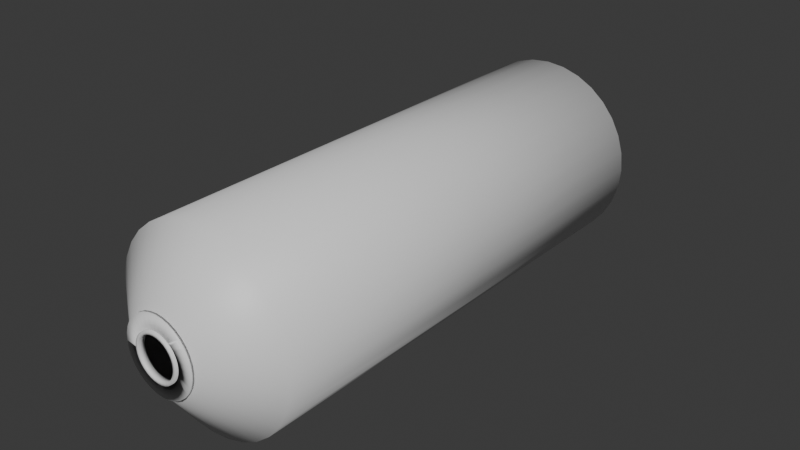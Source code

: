 # Source: fan_tube.blend  (saved by Blender 4.5.87; exported with 4.5.12 LTS)
import bpy
from mathutils import Matrix  # noqa: F401  (used for matrix-valued properties, if any)

bpy.ops.wm.read_factory_settings(use_empty=True)
scene = bpy.context.scene
scene.name = 'Scene'

# ---- collections
col_collection = bpy.data.collections.new('Collection'); scene.collection.children.link(col_collection)

# ---- materials (node trees are filled in below, after node groups)
mat_tube_mat = bpy.data.materials.new('tube_mat')
mat_fan_mat = bpy.data.materials.new('fan_mat')

# ---- material node trees
mat_tube_mat.use_nodes = True; mat_tube_mat.node_tree.nodes.clear()
_N = mat_tube_mat.node_tree.nodes; _L = mat_tube_mat.node_tree.links
n0 = _N.new('ShaderNodeBsdfPrincipled'); n0.name = 'Principled BSDF'; n0.location = (-200, 100)
n1 = _N.new('ShaderNodeOutputMaterial'); n1.name = 'Material Output'; n1.location = (200, 100)
_L.new(n0.outputs[0], n1.inputs[0])
n1.is_active_output = True
mat_fan_mat.use_nodes = True; mat_fan_mat.node_tree.nodes.clear()
_N = mat_fan_mat.node_tree.nodes; _L = mat_fan_mat.node_tree.links
n0 = _N.new('ShaderNodeBsdfPrincipled'); n0.name = 'Principled BSDF'; n0.location = (-200, 100)
n1 = _N.new('ShaderNodeOutputMaterial'); n1.name = 'Material Output'; n1.location = (200, 100)
_L.new(n0.outputs[0], n1.inputs[0])
n1.is_active_output = True

# ---- world
world_world = bpy.data.worlds.new('World'); scene.world = world_world
world_world.use_nodes = True; world_world.node_tree.nodes.clear()
_N = world_world.node_tree.nodes; _L = world_world.node_tree.links
n0 = _N.new('ShaderNodeOutputWorld'); n0.name = 'World Output'; n0.location = (200, 100)
n1 = _N.new('ShaderNodeBackground'); n1.name = 'Background'; n1.location = (-200, 100)
n1.inputs[0].default_value = (0.05088, 0.05088, 0.05088, 1.0)
_L.new(n1.outputs[0], n0.inputs[0])
n0.is_active_output = True
world_world.color = (0.05088, 0.05088, 0.05088)
world_world.sun_shadow_jitter_overblur = 0.0

# ---- meshes
me_icosphere = bpy.data.meshes.new('Icosphere')
me_icosphere.from_pydata([(3.061, 20.0, -7.391), (1.561, 20.0, -7.846), (-1.438e-07, 20.0, -8.0), (4.445, 20.0, -6.652), (5.657, 20.0, -5.657), (6.652, 20.0, -4.445), (7.391, 20.0, -3.061), (7.846, 20.0, -1.561), (8.0, 20.0, 5.148e-07), (7.846, 20.0, 1.561), (7.391, 20.0, 3.061), (6.652, 20.0, 4.445), (5.657, 20.0, 5.657), (4.445, 20.0, 6.652), (3.061, 20.0, 7.391), (1.561, 20.0, 7.846), (-1.438e-07, 20.0, 8.0), (-1.561, 20.0, 7.846), (-3.061, 20.0, 7.391), (-4.445, 20.0, 6.652), (-5.657, 20.0, 5.657), (-6.652, 20.0, 4.445), (-7.391, 20.0, 3.061), (-7.846, 20.0, 1.561), (-8.0, 20.0, 5.148e-07), (-7.846, 20.0, -1.561), (-7.391, 20.0, -3.061), (-6.652, 20.0, -4.445), (-5.657, 20.0, -5.657), (-4.445, 20.0, -6.652), (-3.061, 20.0, -7.391), (-1.561, 20.0, -7.846), (-3.061, -1.907e-06, 7.391), (-4.445, -1.907e-06, 6.652), (6.652, 0.0, -4.445), (7.391, 0.0, -3.061), (-5.657, -1.907e-06, 5.657), (7.846, 0.0, -1.561), (-6.652, -1.907e-06, 4.445), (8.0, 0.0, 5.148e-07), (-7.391, 0.0, 3.061), (7.846, 0.0, 1.561), (-7.846, 0.0, 1.561), (7.391, 0.0, 3.061), (-8.0, 0.0, 5.148e-07), (6.652, -1.907e-06, 4.445), (-7.846, 0.0, -1.561), (5.657, -1.907e-06, 5.657), (-7.391, 0.0, -3.061), (4.445, -1.907e-06, 6.652), (-6.652, 0.0, -4.445), (3.061, -1.907e-06, 7.391), (-1.438e-07, 1.907e-06, -8.0), (1.561, 1.907e-06, -7.846), (-5.657, 0.0, -5.657), (1.561, -1.907e-06, 7.846), (3.061, 1.907e-06, -7.391), (-4.445, 1.907e-06, -6.652), (-1.438e-07, 0.0, 8.0), (4.445, 1.907e-06, -6.652), (-3.061, 1.907e-06, -7.391), (-1.561, -1.907e-06, 7.846), (5.657, 0.0, -5.657), (-1.561, 1.907e-06, -7.846), (1.183, 23.44, -2.856), (0.6032, 23.44, -3.032), (-1.287e-07, 23.44, -3.092), (1.718, 23.44, -2.571), (2.186, 23.44, -2.186), (2.571, 23.44, -1.718), (2.856, 23.44, -1.183), (3.032, 23.44, -0.6032), (3.092, 23.44, 4.641e-07), (3.032, 23.44, 0.6032), (2.856, 23.44, 1.183), (2.571, 23.44, 1.718), (2.186, 23.44, 2.186), (1.718, 23.44, 2.571), (1.183, 23.44, 2.856), (0.6032, 23.44, 3.032), (-1.287e-07, 23.44, 3.092), (-0.6032, 23.44, 3.032), (-1.183, 23.44, 2.856), (-1.718, 23.44, 2.571), (-2.186, 23.44, 2.186), (-2.571, 23.44, 1.718), (-2.856, 23.44, 1.183), (-3.032, 23.44, 0.6032), (-3.092, 23.44, 4.641e-07), (-3.032, 23.44, -0.6032), (-2.856, 23.44, -1.183), (-2.571, 23.44, -1.718), (-2.186, 23.44, -2.186), (-1.718, 23.44, -2.571), (-1.183, 23.44, -2.856), (-0.6032, 23.44, -3.032), (0.7367, 23.44, -1.778), (0.3755, 23.44, -1.888), (-1.948e-07, 23.44, -1.925), (1.069, 23.44, -1.601), (1.361, 23.44, -1.361), (1.601, 23.44, -1.069), (1.778, 23.44, -0.7367), (1.888, 23.44, -0.3755), (1.925, 23.44, 4.757e-07), (1.888, 23.44, 0.3755), (1.778, 23.44, 0.7367), (1.601, 23.44, 1.069), (1.361, 23.44, 1.361), (1.069, 23.44, 1.601), (0.7367, 23.44, 1.778), (0.3755, 23.44, 1.888), (-1.948e-07, 23.44, 1.925), (-0.3755, 23.44, 1.888), (-0.7367, 23.44, 1.778), (-1.069, 23.44, 1.601), (-1.361, 23.44, 1.361), (-1.601, 23.44, 1.069), (-1.778, 23.44, 0.7367), (-1.888, 23.44, 0.3755), (-1.925, 23.44, 4.757e-07), (-1.888, 23.44, -0.3755), (-1.778, 23.44, -0.7367), (-1.601, 23.44, -1.069), (-1.361, 23.44, -1.361), (-1.069, 23.44, -1.601), (-0.7367, 23.44, -1.778), (-0.3755, 23.44, -1.888), (0.6387, 23.44, -1.542), (0.3256, 23.44, -1.637), (-2.004e-07, 23.44, -1.669), (0.9272, 23.44, -1.388), (1.18, 23.44, -1.18), (1.388, 23.44, -0.9272), (1.542, 23.44, -0.6387), (1.637, 23.44, -0.3256), (1.669, 23.44, 4.778e-07), (1.637, 23.44, 0.3256), (1.542, 23.44, 0.6387), (1.388, 23.44, 0.9272), (1.18, 23.44, 1.18), (0.9272, 23.44, 1.388), (0.6387, 23.44, 1.542), (0.3256, 23.44, 1.637), (-2.004e-07, 23.44, 1.669), (-0.3256, 23.44, 1.637), (-0.6387, 23.44, 1.542), (-0.9272, 23.44, 1.388), (-1.18, 23.44, 1.18), (-1.388, 23.44, 0.9272), (-1.542, 23.44, 0.6387), (-1.637, 23.44, 0.3256), (-1.669, 23.44, 4.778e-07), (-1.637, 23.44, -0.3256), (-1.542, 23.44, -0.6387), (-1.388, 23.44, -0.9272), (-1.18, 23.44, -1.18), (-0.9272, 23.44, -1.388), (-0.6387, 23.44, -1.542), (-0.3256, 23.44, -1.637), (0.3755, 23.95, -1.888), (-1.948e-07, 23.95, -1.925), (0.7367, 23.95, -1.778), (1.069, 23.95, -1.601), (1.361, 23.95, -1.361), (1.601, 23.95, -1.069), (1.778, 23.95, -0.7367), (1.888, 23.95, -0.3755), (1.925, 23.95, 5.845e-07), (1.888, 23.95, 0.3755), (1.778, 23.95, 0.7367), (1.601, 23.95, 1.069), (1.361, 23.95, 1.361), (1.069, 23.95, 1.601), (0.7367, 23.95, 1.778), (0.3755, 23.95, 1.888), (-1.948e-07, 23.95, 1.925), (-0.3755, 23.95, 1.888), (-0.7367, 23.95, 1.778), (-1.069, 23.95, 1.601), (-1.361, 23.95, 1.361), (-1.601, 23.95, 1.069), (-1.778, 23.95, 0.7367), (-1.888, 23.95, 0.3755), (-1.925, 23.95, 5.845e-07), (-1.888, 23.95, -0.3755), (-1.778, 23.95, -0.7367), (-1.601, 23.95, -1.069), (-1.361, 23.95, -1.361), (-1.069, 23.95, -1.601), (-0.7367, 23.95, -1.778), (-0.3755, 23.95, -1.888), (0.3256, 23.95, -1.637), (-2.004e-07, 23.95, -1.669), (0.6387, 23.95, -1.542), (0.9272, 23.95, -1.388), (1.18, 23.95, -1.18), (1.388, 23.95, -0.9272), (1.542, 23.95, -0.6387), (1.637, 23.95, -0.3256), (1.669, 23.95, 5.866e-07), (1.637, 23.95, 0.3256), (1.542, 23.95, 0.6387), (1.388, 23.95, 0.9272), (1.18, 23.95, 1.18), (0.9272, 23.95, 1.388), (0.6387, 23.95, 1.542), (0.3256, 23.95, 1.637), (-2.004e-07, 23.95, 1.669), (-0.3256, 23.95, 1.637), (-0.6387, 23.95, 1.542), (-0.9272, 23.95, 1.388), (-1.18, 23.95, 1.18), (-1.388, 23.95, 0.9272), (-1.542, 23.95, 0.6387), (-1.637, 23.95, 0.3256), (-1.669, 23.95, 5.866e-07), (-1.637, 23.95, -0.3256), (-1.542, 23.95, -0.6387), (-1.388, 23.95, -0.9272), (-1.18, 23.95, -1.18), (-0.9272, 23.95, -1.388), (-0.6387, 23.95, -1.542), (-0.3256, 23.95, -1.637), (0.6032, 23.72, -3.032), (-1.287e-07, 23.72, -3.092), (1.183, 23.72, -2.856), (1.718, 23.72, -2.571), (2.186, 23.72, -2.186), (2.571, 23.72, -1.718), (2.856, 23.72, -1.183), (3.032, 23.72, -0.6032), (3.092, 23.72, 5.075e-07), (3.032, 23.72, 0.6032), (2.856, 23.72, 1.183), (2.571, 23.72, 1.718), (2.186, 23.72, 2.186), (1.718, 23.72, 2.571), (1.183, 23.72, 2.856), (0.6032, 23.72, 3.032), (-1.287e-07, 23.72, 3.092), (-0.6032, 23.72, 3.032), (-1.183, 23.72, 2.856), (-1.718, 23.72, 2.571), (-2.186, 23.72, 2.186), (-2.571, 23.72, 1.718), (-2.856, 23.72, 1.183), (-3.032, 23.72, 0.6032), (-3.092, 23.72, 5.075e-07), (-3.032, 23.72, -0.6032), (-2.856, 23.72, -1.183), (-2.571, 23.72, -1.718), (-2.186, 23.72, -2.186), (-1.718, 23.72, -2.571), (-1.183, 23.72, -2.856), (-0.6032, 23.72, -3.032), (0.3755, 23.72, -1.888), (-1.948e-07, 23.72, -1.925), (0.7367, 23.72, -1.778), (1.069, 23.72, -1.601), (1.361, 23.72, -1.361), (1.601, 23.72, -1.069), (1.778, 23.72, -0.7367), (1.888, 23.72, -0.3755), (1.925, 23.72, 5.191e-07), (1.888, 23.72, 0.3755), (1.778, 23.72, 0.7367), (1.601, 23.72, 1.069), (1.361, 23.72, 1.361), (1.069, 23.72, 1.601), (0.7367, 23.72, 1.778), (0.3755, 23.72, 1.888), (-1.948e-07, 23.72, 1.925), (-0.3755, 23.72, 1.888), (-0.7367, 23.72, 1.778), (-1.069, 23.72, 1.601), (-1.361, 23.72, 1.361), (-1.601, 23.72, 1.069), (-1.778, 23.72, 0.7367), (-1.888, 23.72, 0.3755), (-1.925, 23.72, 5.191e-07), (-1.888, 23.72, -0.3755), (-1.778, 23.72, -0.7367), (-1.601, 23.72, -1.069), (-1.361, 23.72, -1.361), (-1.069, 23.72, -1.601), (-0.7367, 23.72, -1.778), (-0.3755, 23.72, -1.888)], [], [(2, 31, 63, 52), (5, 4, 62, 34), (18, 17, 61, 32), (31, 30, 60, 63), (4, 3, 59, 62), (17, 16, 58, 61), (30, 29, 57, 60), (3, 0, 56, 59), (16, 15, 55, 58), (29, 28, 54, 57), (0, 1, 53, 56), (15, 14, 51, 55), (28, 27, 50, 54), (1, 2, 52, 53), (14, 13, 49, 51), (27, 26, 48, 50), (13, 12, 47, 49), (26, 25, 46, 48), (12, 11, 45, 47), (25, 24, 44, 46), (11, 10, 43, 45), (24, 23, 42, 44), (10, 9, 41, 43), (23, 22, 40, 42), (9, 8, 39, 41), (22, 21, 38, 40), (8, 7, 37, 39), (21, 20, 36, 38), (7, 6, 35, 37), (20, 19, 33, 36), (6, 5, 34, 35), (19, 18, 32, 33), (2, 1, 65, 66), (27, 28, 92, 91), (14, 15, 79, 78), (1, 0, 64, 65), (28, 29, 93, 92), (15, 16, 80, 79), (0, 3, 67, 64), (29, 30, 94, 93), (16, 17, 81, 80), (3, 4, 68, 67), (30, 31, 95, 94), (17, 18, 82, 81), (4, 5, 69, 68), (31, 2, 66, 95), (18, 19, 83, 82), (5, 6, 70, 69), (19, 20, 84, 83), (6, 7, 71, 70), (20, 21, 85, 84), (7, 8, 72, 71), (21, 22, 86, 85), (8, 9, 73, 72), (22, 23, 87, 86), (9, 10, 74, 73), (23, 24, 88, 87), (10, 11, 75, 74), (24, 25, 89, 88), (11, 12, 76, 75), (25, 26, 90, 89), (12, 13, 77, 76), (26, 27, 91, 90), (13, 14, 78, 77), (74, 234, 235, 75), (121, 120, 280, 281), (73, 233, 234, 74), (120, 119, 279, 280), (72, 232, 233, 73), (119, 118, 278, 279), (71, 231, 232, 72), (118, 117, 277, 278), (70, 230, 231, 71), (117, 116, 276, 277), (69, 229, 230, 70), (95, 255, 225, 66), (116, 115, 275, 276), (68, 228, 229, 69), (94, 254, 255, 95), (115, 114, 274, 275), (67, 227, 228, 68), (93, 253, 254, 94), (114, 113, 273, 274), (64, 226, 227, 67), (92, 252, 253, 93), (113, 112, 272, 273), (65, 224, 226, 64), (91, 251, 252, 92), (112, 111, 271, 272), (66, 225, 224, 65), (90, 250, 251, 91), (111, 110, 270, 271), (89, 249, 250, 90), (110, 109, 269, 270), (88, 248, 249, 89), (109, 108, 268, 269), (106, 170, 171, 107), (153, 217, 216, 152), (105, 169, 170, 106), (152, 216, 215, 151), (104, 168, 169, 105), (151, 215, 214, 150), (103, 167, 168, 104), (150, 214, 213, 149), (102, 166, 167, 103), (149, 213, 212, 148), (101, 165, 166, 102), (127, 191, 161, 98), (148, 212, 211, 147), (100, 164, 165, 101), (126, 190, 191, 127), (147, 211, 210, 146), (99, 163, 164, 100), (125, 189, 190, 126), (146, 210, 209, 145), (96, 162, 163, 99), (124, 188, 189, 125), (145, 209, 208, 144), (97, 160, 162, 96), (123, 187, 188, 124), (144, 208, 207, 143), (98, 161, 160, 97), (122, 186, 187, 123), (143, 207, 206, 142), (121, 185, 186, 122), (142, 206, 205, 141), (120, 184, 185, 121), (141, 205, 204, 140), (169, 201, 202, 170), (183, 215, 216, 184), (170, 202, 203, 171), (184, 216, 217, 185), (171, 203, 204, 172), (185, 217, 218, 186), (172, 204, 205, 173), (186, 218, 219, 187), (173, 205, 206, 174), (161, 193, 192, 160), (187, 219, 220, 188), (174, 206, 207, 175), (160, 192, 194, 162), (188, 220, 221, 189), (175, 207, 208, 176), (162, 194, 195, 163), (189, 221, 222, 190), (176, 208, 209, 177), (163, 195, 196, 164), (190, 222, 223, 191), (177, 209, 210, 178), (164, 196, 197, 165), (191, 223, 193, 161), (178, 210, 211, 179), (165, 197, 198, 166), (179, 211, 212, 180), (166, 198, 199, 167), (180, 212, 213, 181), (167, 199, 200, 168), (181, 213, 214, 182), (168, 200, 201, 169), (182, 214, 215, 183), (154, 218, 217, 153), (107, 171, 172, 108), (155, 219, 218, 154), (129, 192, 193, 130), (108, 172, 173, 109), (156, 220, 219, 155), (128, 194, 192, 129), (109, 173, 174, 110), (157, 221, 220, 156), (131, 195, 194, 128), (110, 174, 175, 111), (158, 222, 221, 157), (132, 196, 195, 131), (111, 175, 176, 112), (159, 223, 222, 158), (133, 197, 196, 132), (112, 176, 177, 113), (130, 193, 223, 159), (134, 198, 197, 133), (113, 177, 178, 114), (135, 199, 198, 134), (114, 178, 179, 115), (136, 200, 199, 135), (115, 179, 180, 116), (137, 201, 200, 136), (116, 180, 181, 117), (138, 202, 201, 137), (117, 181, 182, 118), (139, 203, 202, 138), (118, 182, 183, 119), (140, 204, 203, 139), (119, 183, 184, 120), (129, 97, 96, 128), (128, 96, 99, 131), (131, 99, 100, 132), (132, 100, 101, 133), (133, 101, 102, 134), (134, 102, 103, 135), (135, 103, 104, 136), (136, 104, 105, 137), (137, 105, 106, 138), (138, 106, 107, 139), (139, 107, 108, 140), (140, 108, 109, 141), (141, 109, 110, 142), (142, 110, 111, 143), (143, 111, 112, 144), (144, 112, 113, 145), (145, 113, 114, 146), (146, 114, 115, 147), (147, 115, 116, 148), (148, 116, 117, 149), (149, 117, 118, 150), (150, 118, 119, 151), (151, 119, 120, 152), (152, 120, 121, 153), (153, 121, 122, 154), (154, 122, 123, 155), (155, 123, 124, 156), (156, 124, 125, 157), (157, 125, 126, 158), (158, 126, 127, 159), (159, 127, 98, 130), (130, 98, 97, 129), (230, 262, 263, 231), (244, 276, 277, 245), (231, 263, 264, 232), (245, 277, 278, 246), (232, 264, 265, 233), (246, 278, 279, 247), (233, 265, 266, 234), (247, 279, 280, 248), (234, 266, 267, 235), (248, 280, 281, 249), (235, 267, 268, 236), (249, 281, 282, 250), (236, 268, 269, 237), (250, 282, 283, 251), (237, 269, 270, 238), (225, 257, 256, 224), (251, 283, 284, 252), (238, 270, 271, 239), (224, 256, 258, 226), (252, 284, 285, 253), (239, 271, 272, 240), (226, 258, 259, 227), (253, 285, 286, 254), (240, 272, 273, 241), (227, 259, 260, 228), (254, 286, 287, 255), (241, 273, 274, 242), (228, 260, 261, 229), (255, 287, 257, 225), (242, 274, 275, 243), (229, 261, 262, 230), (243, 275, 276, 244), (122, 121, 281, 282), (75, 235, 236, 76), (123, 122, 282, 283), (97, 98, 257, 256), (76, 236, 237, 77), (124, 123, 283, 284), (96, 97, 256, 258), (77, 237, 238, 78), (125, 124, 284, 285), (99, 96, 258, 259), (78, 238, 239, 79), (126, 125, 285, 286), (100, 99, 259, 260), (79, 239, 240, 80), (127, 126, 286, 287), (101, 100, 260, 261), (80, 240, 241, 81), (98, 127, 287, 257), (102, 101, 261, 262), (81, 241, 242, 82), (103, 102, 262, 263), (82, 242, 243, 83), (104, 103, 263, 264), (83, 243, 244, 84), (105, 104, 264, 265), (84, 244, 245, 85), (106, 105, 265, 266), (85, 245, 246, 86), (107, 106, 266, 267), (86, 246, 247, 87), (108, 107, 267, 268), (87, 247, 248, 88), (98, 127, 95, 66), (127, 126, 94, 95), (126, 125, 93, 94), (125, 124, 92, 93), (124, 123, 91, 92), (123, 122, 90, 91), (122, 121, 89, 90), (121, 120, 88, 89), (120, 119, 87, 88), (119, 118, 86, 87), (118, 117, 85, 86), (117, 116, 84, 85), (116, 115, 83, 84), (115, 114, 82, 83), (114, 113, 81, 82), (113, 112, 80, 81), (112, 111, 79, 80), (111, 110, 78, 79), (110, 109, 77, 78), (109, 108, 76, 77), (108, 107, 75, 76), (107, 106, 74, 75), (106, 105, 73, 74), (105, 104, 72, 73), (104, 103, 71, 72), (103, 102, 70, 71), (102, 101, 69, 70), (101, 100, 68, 69), (100, 99, 67, 68), (99, 96, 64, 67), (96, 97, 65, 64), (97, 98, 66, 65)])
me_icosphere.polygons.foreach_set('use_smooth', [True] * 320)
_uv = me_icosphere.uv_layers.new(name='UVMap')
_uv.uv.foreach_set('vector', [0.9891, 0.3953, 0.9598, 0.3887, 0.9671, 0.003673, 0.9977, 0.004351, 0.0979, 0.126, 0.1253, 0.127, 0.1251, 0.5056, 0.09431, 0.5051, 0.4309, 0.1231, 0.4593, 0.1187, 0.4672, 0.5037, 0.4365, 0.5044, 0.9598, 0.3887, 0.9315, 0.3843, 0.9364, 0.003068, 0.9671, 0.003673, 0.1253, 0.127, 0.1528, 0.126, 0.1558, 0.5052, 0.1251, 0.5056, 0.4593, 0.1187, 0.4885, 0.1121, 0.4979, 0.503, 0.4672, 0.5037, 0.9315, 0.3843, 0.9037, 0.3818, 0.9057, 0.002586, 0.9364, 0.003068, 0.1528, 0.126, 0.1805, 0.1233, 0.1865, 0.5046, 0.1558, 0.5052, 0.7385, 0.3954, 0.7093, 0.3888, 0.7171, 0.003815, 0.7478, 0.004542, 0.9037, 0.3818, 0.8762, 0.381, 0.875, 0.002256, 0.9057, 0.002586, 0.1805, 0.1233, 0.2089, 0.1187, 0.2172, 0.5039, 0.1865, 0.5046, 0.7093, 0.3888, 0.681, 0.3843, 0.6865, 0.003162, 0.7171, 0.003815, 0.8762, 0.381, 0.8487, 0.3819, 0.8443, 0.002781, 0.875, 0.002256, 0.2089, 0.1187, 0.2381, 0.112, 0.2479, 0.5032, 0.2172, 0.5039, 0.681, 0.3843, 0.6532, 0.3818, 0.6558, 0.002633, 0.6865, 0.003162, 0.8487, 0.3819, 0.8209, 0.3845, 0.8136, 0.003459, 0.8443, 0.002781, 0.6532, 0.3818, 0.6257, 0.381, 0.6251, 0.002256, 0.6558, 0.002633, 0.8209, 0.3845, 0.7926, 0.389, 0.783, 0.004261, 0.8136, 0.003459, 0.6257, 0.381, 0.5982, 0.3818, 0.5943, 0.002734, 0.6251, 0.002256, 0.7926, 0.389, 0.7635, 0.3959, 0.7523, 0.005138, 0.783, 0.004261, 0.5982, 0.3818, 0.5704, 0.3845, 0.5637, 0.003365, 0.5943, 0.002734, 0.2629, 0.1118, 0.2921, 0.1186, 0.283, 0.5035, 0.2524, 0.5026, 0.5704, 0.3845, 0.5421, 0.389, 0.533, 0.004118, 0.5637, 0.003365, 0.2921, 0.1186, 0.3204, 0.1232, 0.3137, 0.5042, 0.283, 0.5035, 0.5421, 0.389, 0.5129, 0.3958, 0.5024, 0.004946, 0.533, 0.004118, 0.3204, 0.1232, 0.3481, 0.1257, 0.3444, 0.5048, 0.3137, 0.5042, 0.01267, 0.1118, 0.04187, 0.1187, 0.03293, 0.5038, 0.002256, 0.503, 0.3481, 0.1257, 0.3756, 0.1267, 0.3751, 0.5053, 0.3444, 0.5048, 0.04187, 0.1187, 0.07017, 0.1233, 0.06361, 0.5045, 0.03293, 0.5038, 0.3756, 0.1267, 0.4031, 0.1258, 0.4058, 0.5049, 0.3751, 0.5053, 0.07017, 0.1233, 0.0979, 0.126, 0.09431, 0.5051, 0.06361, 0.5045, 0.4031, 0.1258, 0.4309, 0.1231, 0.4365, 0.5044, 0.4058, 0.5049, 0.2381, 0.112, 0.2089, 0.1187, 0.1676, 0.007286, 0.1801, 0.002256, 0.8487, 0.3819, 0.8762, 0.381, 0.8774, 0.4945, 0.8624, 0.4949, 0.681, 0.3843, 0.7093, 0.3888, 0.6691, 0.5003, 0.656, 0.4969, 0.2089, 0.1187, 0.1805, 0.1233, 0.1545, 0.01083, 0.1676, 0.007286, 0.8762, 0.381, 0.9037, 0.3818, 0.8922, 0.495, 0.8774, 0.4945, 0.7093, 0.3888, 0.7385, 0.3954, 0.6807, 0.5053, 0.6691, 0.5003, 0.1805, 0.1233, 0.1528, 0.126, 0.1402, 0.01288, 0.1545, 0.01083, 0.9037, 0.3818, 0.9315, 0.3843, 0.9064, 0.4969, 0.8922, 0.495, 0.4885, 0.1121, 0.4593, 0.1187, 0.4186, 0.007229, 0.4311, 0.002256, 0.1528, 0.126, 0.1253, 0.127, 0.1253, 0.01346, 0.1402, 0.01288, 0.9315, 0.3843, 0.9598, 0.3887, 0.9196, 0.5003, 0.9064, 0.4969, 0.4593, 0.1187, 0.4309, 0.1231, 0.4048, 0.01057, 0.4186, 0.007229, 0.1253, 0.127, 0.0979, 0.126, 0.1104, 0.01288, 0.1253, 0.01346, 0.9598, 0.3887, 0.9891, 0.3953, 0.9321, 0.5053, 0.9196, 0.5003, 0.4309, 0.1231, 0.4031, 0.1258, 0.3906, 0.01262, 0.4048, 0.01057, 0.0979, 0.126, 0.07017, 0.1233, 0.09616, 0.01083, 0.1104, 0.01288, 0.4031, 0.1258, 0.3756, 0.1267, 0.3758, 0.01319, 0.3906, 0.01262, 0.07017, 0.1233, 0.04187, 0.1187, 0.083, 0.007294, 0.09616, 0.01083, 0.3756, 0.1267, 0.3481, 0.1257, 0.3609, 0.01259, 0.3758, 0.01319, 0.04187, 0.1187, 0.01267, 0.1118, 0.07147, 0.002256, 0.083, 0.007294, 0.3481, 0.1257, 0.3204, 0.1232, 0.3463, 0.01082, 0.3609, 0.01259, 0.5129, 0.3958, 0.5421, 0.389, 0.5836, 0.5002, 0.5711, 0.5053, 0.3204, 0.1232, 0.2921, 0.1186, 0.3332, 0.007287, 0.3463, 0.01082, 0.5421, 0.389, 0.5704, 0.3845, 0.5974, 0.4968, 0.5836, 0.5002, 0.2921, 0.1186, 0.2629, 0.1118, 0.3217, 0.002256, 0.3332, 0.007287, 0.5704, 0.3845, 0.5982, 0.3818, 0.612, 0.4949, 0.5974, 0.4968, 0.7635, 0.3959, 0.7926, 0.389, 0.834, 0.5002, 0.8225, 0.5053, 0.5982, 0.3818, 0.6257, 0.381, 0.6269, 0.4945, 0.612, 0.4949, 0.7926, 0.389, 0.8209, 0.3845, 0.8478, 0.4968, 0.834, 0.5002, 0.6257, 0.381, 0.6532, 0.3818, 0.6417, 0.495, 0.6269, 0.4945, 0.8209, 0.3845, 0.8487, 0.3819, 0.8624, 0.4949, 0.8478, 0.4968, 0.6532, 0.3818, 0.681, 0.3843, 0.656, 0.4969, 0.6417, 0.495, 0.1973, 0.7285, 0.2032, 0.7129, 0.2366, 0.7222, 0.2336, 0.7387, 0.7099, 0.9606, 0.732, 0.9606, 0.732, 0.9771, 0.7099, 0.9771, 0.1635, 0.7121, 0.1719, 0.6977, 0.2032, 0.7129, 0.1973, 0.7285, 0.9906, 0.4557, 0.9906, 0.4777, 0.9741, 0.4777, 0.9741, 0.4557, 0.1332, 0.6909, 0.1432, 0.6769, 0.1719, 0.6977, 0.1635, 0.7121, 0.9906, 0.4777, 0.9906, 0.4998, 0.9741, 0.4998, 0.9741, 0.4777, 0.8169, 0.5286, 0.8026, 0.5369, 0.7821, 0.5082, 0.7962, 0.4985, 0.9906, 0.4998, 0.9906, 0.5219, 0.9741, 0.5219, 0.9741, 0.4998, 0.8332, 0.5622, 0.8176, 0.5681, 0.8026, 0.5369, 0.8169, 0.5286, 0.9906, 0.5219, 0.9906, 0.544, 0.9741, 0.544, 0.9741, 0.5219, 0.8433, 0.5983, 0.8269, 0.6014, 0.8176, 0.5681, 0.8332, 0.5622, 0.3466, 0.7521, 0.3549, 0.7667, 0.3258, 0.7872, 0.316, 0.773, 0.9906, 0.544, 0.9906, 0.566, 0.9741, 0.566, 0.9741, 0.544, 0.8469, 0.6357, 0.8302, 0.6358, 0.8269, 0.6014, 0.8433, 0.5983, 0.3806, 0.736, 0.3864, 0.7517, 0.3549, 0.7667, 0.3466, 0.7521, 0.9906, 0.566, 0.9906, 0.5881, 0.9741, 0.5881, 0.9741, 0.566, 0.8437, 0.6732, 0.8272, 0.6703, 0.8302, 0.6358, 0.8469, 0.6357, 0.417, 0.7261, 0.4199, 0.7426, 0.3864, 0.7517, 0.3806, 0.736, 0.9906, 0.5881, 0.9906, 0.6102, 0.9741, 0.6102, 0.9741, 0.5881, 0.8338, 0.7096, 0.8181, 0.7038, 0.8272, 0.6703, 0.8437, 0.6732, 0.4545, 0.7229, 0.4544, 0.7397, 0.4199, 0.7426, 0.417, 0.7261, 0.9906, 0.6102, 0.9906, 0.6322, 0.9741, 0.6322, 0.9741, 0.6102, 0.8177, 0.7436, 0.8031, 0.7353, 0.8181, 0.7038, 0.8338, 0.7096, 0.4919, 0.7266, 0.4888, 0.743, 0.4544, 0.7397, 0.4545, 0.7229, 0.9264, 0.9771, 0.9043, 0.9771, 0.9043, 0.9606, 0.9264, 0.9606, 0.7968, 0.7742, 0.7826, 0.7643, 0.8031, 0.7353, 0.8177, 0.7436, 0.528, 0.7367, 0.5221, 0.7523, 0.4888, 0.743, 0.4919, 0.7266, 0.9043, 0.9771, 0.8822, 0.9771, 0.8822, 0.9606, 0.9043, 0.9606, 0.5616, 0.7529, 0.5533, 0.7673, 0.5221, 0.7523, 0.528, 0.7367, 0.8822, 0.9771, 0.8602, 0.9771, 0.8602, 0.9606, 0.8822, 0.9606, 0.5917, 0.7737, 0.582, 0.7878, 0.5533, 0.7673, 0.5616, 0.7529, 0.8602, 0.9771, 0.8381, 0.9771, 0.8381, 0.9606, 0.8602, 0.9606, 0.9855, 0.9431, 0.9559, 0.9431, 0.9559, 0.921, 0.9855, 0.921, 0.4752, 0.923, 0.4752, 0.8933, 0.4944, 0.8933, 0.4944, 0.923, 0.9855, 0.9652, 0.9559, 0.9652, 0.9559, 0.9431, 0.9855, 0.9431, 0.4944, 0.923, 0.4944, 0.8933, 0.5135, 0.8933, 0.5135, 0.923, 0.9855, 0.9872, 0.9559, 0.9872, 0.9559, 0.9652, 0.9855, 0.9652, 0.5135, 0.923, 0.5135, 0.8933, 0.5326, 0.8933, 0.5326, 0.923, 0.8164, 0.9433, 0.8164, 0.9136, 0.8385, 0.9136, 0.8385, 0.9433, 0.5326, 0.923, 0.5326, 0.8933, 0.5518, 0.8933, 0.5518, 0.923, 0.7943, 0.9433, 0.7943, 0.9136, 0.8164, 0.9136, 0.8164, 0.9433, 0.5518, 0.923, 0.5518, 0.8933, 0.5709, 0.8933, 0.5709, 0.923, 0.7723, 0.9433, 0.7723, 0.9136, 0.7943, 0.9136, 0.7943, 0.9433, 0.9568, 0.5454, 0.9272, 0.5454, 0.9272, 0.5233, 0.9568, 0.5233, 0.5709, 0.923, 0.5709, 0.8933, 0.59, 0.8933, 0.59, 0.923, 0.7502, 0.9433, 0.7502, 0.9136, 0.7723, 0.9136, 0.7723, 0.9433, 0.9568, 0.5674, 0.9272, 0.5674, 0.9272, 0.5454, 0.9568, 0.5454, 0.59, 0.923, 0.59, 0.8933, 0.6092, 0.8933, 0.6092, 0.923, 0.7281, 0.9433, 0.7281, 0.9136, 0.7502, 0.9136, 0.7502, 0.9433, 0.9568, 0.5895, 0.9272, 0.5895, 0.9272, 0.5674, 0.9568, 0.5674, 0.6092, 0.923, 0.6092, 0.8933, 0.6283, 0.8933, 0.6283, 0.923, 0.7061, 0.9433, 0.7061, 0.9136, 0.7281, 0.9136, 0.7281, 0.9433, 0.9568, 0.6116, 0.9272, 0.6116, 0.9272, 0.5895, 0.9568, 0.5895, 0.6283, 0.923, 0.6283, 0.8933, 0.6474, 0.8933, 0.6474, 0.923, 0.684, 0.9433, 0.684, 0.9136, 0.7061, 0.9136, 0.7061, 0.9433, 0.9568, 0.6336, 0.9272, 0.6336, 0.9272, 0.6116, 0.9568, 0.6116, 0.5359, 0.9407, 0.5359, 0.9703, 0.5167, 0.9703, 0.5167, 0.9407, 0.6619, 0.9433, 0.6619, 0.9136, 0.684, 0.9136, 0.684, 0.9433, 0.9568, 0.6557, 0.9272, 0.6557, 0.9272, 0.6336, 0.9568, 0.6336, 0.5167, 0.9407, 0.5167, 0.9703, 0.4976, 0.9703, 0.4976, 0.9407, 0.9568, 0.6778, 0.9272, 0.6778, 0.9272, 0.6557, 0.9568, 0.6557, 0.4976, 0.9407, 0.4976, 0.9703, 0.4785, 0.9703, 0.4785, 0.9407, 0.9568, 0.6998, 0.9272, 0.6998, 0.9272, 0.6778, 0.9568, 0.6778, 0.4785, 0.9407, 0.4785, 0.9703, 0.4593, 0.9703, 0.4593, 0.9407, 0.5139, 0.5974, 0.5282, 0.6017, 0.5245, 0.6205, 0.5096, 0.619, 0.7086, 0.7015, 0.6971, 0.692, 0.7077, 0.6761, 0.7209, 0.6831, 0.5096, 0.619, 0.5245, 0.6205, 0.5245, 0.6396, 0.5096, 0.6411, 0.7209, 0.6831, 0.7077, 0.6761, 0.715, 0.6584, 0.7293, 0.6628, 0.5096, 0.6411, 0.5245, 0.6396, 0.5282, 0.6584, 0.5139, 0.6628, 0.7293, 0.6628, 0.715, 0.6584, 0.7188, 0.6396, 0.7337, 0.6411, 0.5139, 0.6628, 0.5282, 0.6584, 0.5355, 0.6761, 0.5223, 0.6831, 0.7337, 0.6411, 0.7188, 0.6396, 0.7188, 0.6205, 0.7337, 0.619, 0.5223, 0.6831, 0.5355, 0.6761, 0.5462, 0.692, 0.5346, 0.7015, 0.6747, 0.5308, 0.6676, 0.544, 0.65, 0.5367, 0.6543, 0.5223, 0.7337, 0.619, 0.7188, 0.6205, 0.715, 0.6017, 0.7293, 0.5974, 0.5346, 0.7015, 0.5462, 0.692, 0.5597, 0.7055, 0.5502, 0.7171, 0.6543, 0.5223, 0.65, 0.5367, 0.6312, 0.5329, 0.6327, 0.518, 0.7293, 0.5974, 0.715, 0.6017, 0.7077, 0.5841, 0.7209, 0.577, 0.5502, 0.7171, 0.5597, 0.7055, 0.5756, 0.7161, 0.5686, 0.7294, 0.6327, 0.518, 0.6312, 0.5329, 0.6121, 0.5329, 0.6106, 0.518, 0.7209, 0.577, 0.7077, 0.5841, 0.6971, 0.5682, 0.7086, 0.5587, 0.5686, 0.7294, 0.5756, 0.7161, 0.5933, 0.7235, 0.5889, 0.7378, 0.6106, 0.518, 0.6121, 0.5329, 0.5933, 0.5367, 0.5889, 0.5223, 0.7086, 0.5587, 0.6971, 0.5682, 0.6835, 0.5546, 0.693, 0.5431, 0.5889, 0.7378, 0.5933, 0.7235, 0.6121, 0.7272, 0.6106, 0.7421, 0.5889, 0.5223, 0.5933, 0.5367, 0.5756, 0.544, 0.5686, 0.5308, 0.693, 0.5431, 0.6835, 0.5546, 0.6676, 0.544, 0.6747, 0.5308, 0.6106, 0.7421, 0.6121, 0.7272, 0.6312, 0.7272, 0.6327, 0.7421, 0.5686, 0.5308, 0.5756, 0.544, 0.5597, 0.5546, 0.5502, 0.5431, 0.6327, 0.7421, 0.6312, 0.7272, 0.65, 0.7235, 0.6543, 0.7378, 0.5502, 0.5431, 0.5597, 0.5546, 0.5462, 0.5682, 0.5346, 0.5587, 0.6543, 0.7378, 0.65, 0.7235, 0.6676, 0.7161, 0.6747, 0.7294, 0.5346, 0.5587, 0.5462, 0.5682, 0.5355, 0.5841, 0.5223, 0.577, 0.6747, 0.7294, 0.6676, 0.7161, 0.6835, 0.7055, 0.693, 0.7171, 0.5223, 0.577, 0.5355, 0.5841, 0.5282, 0.6017, 0.5139, 0.5974, 0.693, 0.7171, 0.6835, 0.7055, 0.6971, 0.692, 0.7086, 0.7015, 0.4561, 0.923, 0.4561, 0.8933, 0.4752, 0.8933, 0.4752, 0.923, 0.9855, 0.921, 0.9559, 0.921, 0.9559, 0.8989, 0.9855, 0.8989, 0.437, 0.923, 0.437, 0.8933, 0.4561, 0.8933, 0.4561, 0.923, 0.2489, 0.9407, 0.2489, 0.9703, 0.2297, 0.9703, 0.2297, 0.9407, 0.9855, 0.8989, 0.9559, 0.8989, 0.9559, 0.8769, 0.9855, 0.8769, 0.4178, 0.923, 0.4178, 0.8933, 0.437, 0.8933, 0.437, 0.923, 0.268, 0.9407, 0.268, 0.9703, 0.2489, 0.9703, 0.2489, 0.9407, 0.9855, 0.8769, 0.9559, 0.8769, 0.9559, 0.8548, 0.9855, 0.8548, 0.3987, 0.923, 0.3987, 0.8933, 0.4178, 0.8933, 0.4178, 0.923, 0.2871, 0.9407, 0.2871, 0.9703, 0.268, 0.9703, 0.268, 0.9407, 0.9855, 0.8548, 0.9559, 0.8548, 0.9559, 0.8327, 0.9855, 0.8327, 0.3796, 0.923, 0.3796, 0.8933, 0.3987, 0.8933, 0.3987, 0.923, 0.3063, 0.9407, 0.3063, 0.9703, 0.2871, 0.9703, 0.2871, 0.9407, 0.9855, 0.8327, 0.9559, 0.8327, 0.9559, 0.8107, 0.9855, 0.8107, 0.3604, 0.923, 0.3604, 0.8933, 0.3796, 0.8933, 0.3796, 0.923, 0.3254, 0.9407, 0.3254, 0.9703, 0.3063, 0.9703, 0.3063, 0.9407, 0.007712, 0.9703, 0.007712, 0.9407, 0.02978, 0.9407, 0.02978, 0.9703, 0.3413, 0.923, 0.3413, 0.8933, 0.3604, 0.8933, 0.3604, 0.923, 0.3445, 0.9407, 0.3445, 0.9703, 0.3254, 0.9703, 0.3254, 0.9407, 0.02978, 0.9703, 0.02978, 0.9407, 0.05185, 0.9407, 0.05185, 0.9703, 0.3637, 0.9407, 0.3637, 0.9703, 0.3445, 0.9703, 0.3445, 0.9407, 0.05185, 0.9703, 0.05185, 0.9407, 0.07392, 0.9407, 0.07392, 0.9703, 0.3828, 0.9407, 0.3828, 0.9703, 0.3637, 0.9703, 0.3637, 0.9407, 0.07392, 0.9703, 0.07392, 0.9407, 0.09599, 0.9407, 0.09599, 0.9703, 0.4019, 0.9407, 0.4019, 0.9703, 0.3828, 0.9703, 0.3828, 0.9407, 0.09599, 0.9703, 0.09599, 0.9407, 0.1181, 0.9407, 0.1181, 0.9703, 0.4211, 0.9407, 0.4211, 0.9703, 0.4019, 0.9703, 0.4019, 0.9407, 0.1181, 0.9703, 0.1181, 0.9407, 0.1401, 0.9407, 0.1401, 0.9703, 0.4402, 0.9407, 0.4402, 0.9703, 0.4211, 0.9703, 0.4211, 0.9407, 0.1401, 0.9703, 0.1401, 0.9407, 0.1622, 0.9407, 0.1622, 0.9703, 0.4593, 0.9407, 0.4593, 0.9703, 0.4402, 0.9703, 0.4402, 0.9407, 0.1622, 0.9703, 0.1622, 0.9407, 0.1843, 0.9407, 0.1843, 0.9703, 0.4547, 0.5332, 0.463, 0.5456, 0.4436, 0.556, 0.4378, 0.5422, 0.4378, 0.5422, 0.4436, 0.556, 0.4224, 0.5624, 0.4195, 0.5478, 0.4195, 0.5478, 0.4224, 0.5624, 0.4005, 0.5646, 0.4005, 0.5496, 0.4005, 0.5496, 0.4005, 0.5646, 0.3785, 0.5624, 0.3814, 0.5478, 0.3814, 0.5478, 0.3785, 0.5624, 0.3574, 0.556, 0.3631, 0.5422, 0.3631, 0.5422, 0.3574, 0.556, 0.3379, 0.5456, 0.3463, 0.5332, 0.3463, 0.5332, 0.3379, 0.5456, 0.3209, 0.5316, 0.3315, 0.521, 0.4987, 0.6926, 0.4881, 0.7032, 0.4741, 0.6862, 0.4865, 0.6778, 0.4865, 0.6778, 0.4741, 0.6862, 0.4637, 0.6667, 0.4775, 0.661, 0.4775, 0.661, 0.4637, 0.6667, 0.4573, 0.6456, 0.472, 0.6427, 0.472, 0.6427, 0.4573, 0.6456, 0.4551, 0.6236, 0.4701, 0.6236, 0.4701, 0.6236, 0.4551, 0.6236, 0.4573, 0.6017, 0.472, 0.6046, 0.472, 0.6046, 0.4573, 0.6017, 0.4637, 0.5805, 0.4775, 0.5863, 0.4775, 0.5863, 0.4637, 0.5805, 0.4741, 0.5611, 0.4865, 0.5694, 0.4865, 0.5694, 0.4741, 0.5611, 0.4881, 0.544, 0.4987, 0.5546, 0.05071, 0.6724, 0.04012, 0.6829, 0.02612, 0.6659, 0.03858, 0.6576, 0.03858, 0.6576, 0.02612, 0.6659, 0.01572, 0.6464, 0.02956, 0.6407, 0.02956, 0.6407, 0.01572, 0.6464, 0.009316, 0.6253, 0.024, 0.6224, 0.024, 0.6224, 0.009316, 0.6253, 0.007153, 0.6033, 0.02213, 0.6033, 0.02213, 0.6033, 0.007153, 0.6033, 0.009316, 0.5814, 0.024, 0.5843, 0.024, 0.5843, 0.009316, 0.5814, 0.01572, 0.5603, 0.02956, 0.566, 0.02956, 0.566, 0.01572, 0.5603, 0.02612, 0.5408, 0.03858, 0.5491, 0.03858, 0.5491, 0.02612, 0.5408, 0.04012, 0.5237, 0.05071, 0.5343, 0.5512, 0.6339, 0.5406, 0.6233, 0.5577, 0.6093, 0.566, 0.6218, 0.566, 0.6218, 0.5577, 0.6093, 0.5772, 0.5989, 0.5829, 0.6128, 0.5829, 0.6128, 0.5772, 0.5989, 0.5983, 0.5925, 0.6012, 0.6072, 0.6012, 0.6072, 0.5983, 0.5925, 0.6202, 0.5904, 0.6202, 0.6053, 0.6202, 0.6053, 0.6202, 0.5904, 0.6422, 0.5925, 0.6393, 0.6072, 0.6393, 0.6072, 0.6422, 0.5925, 0.6633, 0.5989, 0.6576, 0.6128, 0.6576, 0.6128, 0.6633, 0.5989, 0.6828, 0.6093, 0.6745, 0.6218, 0.6745, 0.6218, 0.6828, 0.6093, 0.6998, 0.6233, 0.6893, 0.6339, 0.4695, 0.521, 0.4801, 0.5316, 0.463, 0.5456, 0.4547, 0.5332, 0.8176, 0.5681, 0.7544, 0.592, 0.7446, 0.5719, 0.8026, 0.5369, 0.2035, 0.5383, 0.2035, 0.6059, 0.1813, 0.608, 0.169, 0.5415, 0.8026, 0.5369, 0.7446, 0.5719, 0.7314, 0.554, 0.7821, 0.5082, 0.169, 0.5415, 0.1813, 0.608, 0.1598, 0.614, 0.1356, 0.5508, 0.1432, 0.6769, 0.1898, 0.6264, 0.2075, 0.6398, 0.1719, 0.6977, 0.1356, 0.5508, 0.1598, 0.614, 0.1398, 0.6239, 0.1043, 0.566, 0.1719, 0.6977, 0.2075, 0.6398, 0.2274, 0.6497, 0.2032, 0.7129, 0.1043, 0.566, 0.1398, 0.6239, 0.1221, 0.6373, 0.07558, 0.5868, 0.2032, 0.7129, 0.2274, 0.6497, 0.2489, 0.6557, 0.2366, 0.7222, 0.582, 0.7878, 0.5361, 0.8385, 0.5182, 0.8252, 0.5533, 0.7673, 0.2366, 0.7222, 0.2489, 0.6557, 0.2712, 0.6578, 0.2711, 0.7254, 0.5533, 0.7673, 0.5182, 0.8252, 0.4981, 0.8155, 0.5221, 0.7523, 0.2711, 0.7254, 0.2712, 0.6578, 0.2934, 0.6557, 0.3056, 0.7222, 0.5221, 0.7523, 0.4981, 0.8155, 0.4765, 0.8094, 0.4888, 0.743, 0.3056, 0.7222, 0.2934, 0.6557, 0.3149, 0.6497, 0.339, 0.7129, 0.7826, 0.7643, 0.7314, 0.7181, 0.7447, 0.7, 0.8031, 0.7353, 0.4888, 0.743, 0.4765, 0.8094, 0.4541, 0.8073, 0.4544, 0.7397, 0.339, 0.7129, 0.3149, 0.6497, 0.3349, 0.6398, 0.3703, 0.6978, 0.8031, 0.7353, 0.7447, 0.7, 0.7546, 0.6799, 0.8181, 0.7038, 0.4544, 0.7397, 0.4541, 0.8073, 0.4318, 0.8093, 0.4199, 0.7426, 0.3703, 0.6978, 0.3349, 0.6398, 0.3527, 0.6264, 0.3991, 0.677, 0.8181, 0.7038, 0.7546, 0.6799, 0.7605, 0.6583, 0.8272, 0.6703, 0.4199, 0.7426, 0.4318, 0.8093, 0.4102, 0.8153, 0.3864, 0.7517, 0.3315, 0.5866, 0.2851, 0.6373, 0.2672, 0.6239, 0.3027, 0.5659, 0.8272, 0.6703, 0.7605, 0.6583, 0.7625, 0.636, 0.8302, 0.6358, 0.3864, 0.7517, 0.4102, 0.8153, 0.3901, 0.8251, 0.3549, 0.7667, 0.3027, 0.5659, 0.2672, 0.6239, 0.2472, 0.614, 0.2714, 0.5507, 0.8302, 0.6358, 0.7625, 0.636, 0.7604, 0.6136, 0.8269, 0.6014, 0.3549, 0.7667, 0.3901, 0.8251, 0.372, 0.8385, 0.3258, 0.7872, 0.2714, 0.5507, 0.2472, 0.614, 0.2257, 0.6079, 0.238, 0.5414, 0.8269, 0.6014, 0.7604, 0.6136, 0.7544, 0.592, 0.8176, 0.5681, 0.238, 0.5414, 0.2257, 0.6079, 0.2035, 0.6059, 0.2035, 0.5383, 0.6878, 0.9606, 0.7099, 0.9606, 0.7099, 0.9771, 0.6878, 0.9771, 0.2336, 0.7387, 0.2366, 0.7222, 0.2711, 0.7254, 0.2711, 0.7421, 0.6658, 0.9606, 0.6878, 0.9606, 0.6878, 0.9771, 0.6658, 0.9771, 0.3831, 0.8723, 0.361, 0.8723, 0.361, 0.8557, 0.3831, 0.8557, 0.2711, 0.7421, 0.2711, 0.7254, 0.3056, 0.7222, 0.3086, 0.7387, 0.6437, 0.9606, 0.6658, 0.9606, 0.6658, 0.9771, 0.6437, 0.9771, 0.4052, 0.8723, 0.3831, 0.8723, 0.3831, 0.8557, 0.4052, 0.8557, 0.3086, 0.7387, 0.3056, 0.7222, 0.339, 0.7129, 0.3449, 0.7286, 0.6216, 0.9606, 0.6437, 0.9606, 0.6437, 0.9771, 0.6216, 0.9771, 0.4272, 0.8723, 0.4052, 0.8723, 0.4052, 0.8557, 0.4272, 0.8557, 0.3449, 0.7286, 0.339, 0.7129, 0.3703, 0.6978, 0.3787, 0.7122, 0.5996, 0.9606, 0.6216, 0.9606, 0.6216, 0.9771, 0.5996, 0.9771, 0.4493, 0.8723, 0.4272, 0.8723, 0.4272, 0.8557, 0.4493, 0.8557, 0.3787, 0.7122, 0.3703, 0.6978, 0.3991, 0.677, 0.4091, 0.6912, 0.5775, 0.9606, 0.5996, 0.9606, 0.5996, 0.9771, 0.5775, 0.9771, 0.4714, 0.8723, 0.4493, 0.8723, 0.4493, 0.8557, 0.4714, 0.8557, 0.3415, 0.5726, 0.3315, 0.5866, 0.3027, 0.5659, 0.3111, 0.5515, 0.5554, 0.9606, 0.5775, 0.9606, 0.5775, 0.9771, 0.5554, 0.9771, 0.4934, 0.8723, 0.4714, 0.8723, 0.4714, 0.8557, 0.4934, 0.8557, 0.3111, 0.5515, 0.3027, 0.5659, 0.2714, 0.5507, 0.2773, 0.5351, 0.5155, 0.8723, 0.4934, 0.8723, 0.4934, 0.8557, 0.5155, 0.8557, 0.2773, 0.5351, 0.2714, 0.5507, 0.238, 0.5414, 0.241, 0.525, 0.5376, 0.8723, 0.5155, 0.8723, 0.5155, 0.8557, 0.5376, 0.8557, 0.241, 0.525, 0.238, 0.5414, 0.2035, 0.5383, 0.2035, 0.5215, 0.7719, 0.9771, 0.7498, 0.9771, 0.7498, 0.9606, 0.7719, 0.9606, 0.2035, 0.5215, 0.2035, 0.5383, 0.169, 0.5415, 0.166, 0.525, 0.794, 0.9771, 0.7719, 0.9771, 0.7719, 0.9606, 0.794, 0.9606, 0.166, 0.525, 0.169, 0.5415, 0.1356, 0.5508, 0.1297, 0.5351, 0.816, 0.9771, 0.794, 0.9771, 0.794, 0.9606, 0.816, 0.9606, 0.1297, 0.5351, 0.1356, 0.5508, 0.1043, 0.566, 0.09591, 0.5516, 0.8381, 0.9771, 0.816, 0.9771, 0.816, 0.9606, 0.8381, 0.9606, 0.09591, 0.5516, 0.1043, 0.566, 0.07558, 0.5868, 0.06559, 0.5727, 0.8387, 0.8916, 0.8527, 0.8746, 0.9094, 0.9125, 0.8869, 0.9399, 0.8527, 0.8746, 0.8631, 0.8551, 0.9261, 0.8812, 0.9094, 0.9125, 0.8631, 0.8551, 0.8695, 0.834, 0.9364, 0.8473, 0.9261, 0.8812, 0.8695, 0.834, 0.8717, 0.812, 0.9399, 0.812, 0.9364, 0.8473, 0.8717, 0.812, 0.8695, 0.7901, 0.9364, 0.7768, 0.9399, 0.812, 0.8695, 0.7901, 0.8631, 0.769, 0.9261, 0.7428, 0.9364, 0.7768, 0.8631, 0.769, 0.8527, 0.7495, 0.9094, 0.7116, 0.9261, 0.7428, 0.8527, 0.7495, 0.8387, 0.7324, 0.8869, 0.6842, 0.9094, 0.7116, 0.2155, 0.8402, 0.1984, 0.8262, 0.2363, 0.7694, 0.2637, 0.7919, 0.1984, 0.8262, 0.1789, 0.8157, 0.2051, 0.7527, 0.2363, 0.7694, 0.1789, 0.8157, 0.1578, 0.8093, 0.1711, 0.7424, 0.2051, 0.7527, 0.1578, 0.8093, 0.1359, 0.8072, 0.1359, 0.7389, 0.1711, 0.7424, 0.1359, 0.8072, 0.1139, 0.8093, 0.1006, 0.7424, 0.1359, 0.7389, 0.1139, 0.8093, 0.09278, 0.8157, 0.06667, 0.7527, 0.1006, 0.7424, 0.09278, 0.8157, 0.07332, 0.8262, 0.03541, 0.7694, 0.06667, 0.7527, 0.07332, 0.8262, 0.05626, 0.8402, 0.008014, 0.7919, 0.03541, 0.7694, 0.775, 0.8757, 0.7579, 0.8617, 0.7958, 0.8049, 0.8232, 0.8274, 0.7579, 0.8617, 0.7385, 0.8512, 0.7646, 0.7882, 0.7958, 0.8049, 0.7385, 0.8512, 0.7174, 0.8448, 0.7307, 0.7779, 0.7646, 0.7882, 0.7174, 0.8448, 0.6954, 0.8427, 0.6954, 0.7744, 0.7307, 0.7779, 0.6954, 0.8427, 0.6734, 0.8448, 0.6601, 0.7779, 0.6954, 0.7744, 0.6734, 0.8448, 0.6523, 0.8512, 0.6262, 0.7882, 0.6601, 0.7779, 0.6523, 0.8512, 0.6329, 0.8617, 0.595, 0.8049, 0.6262, 0.7882, 0.6329, 0.8617, 0.6158, 0.8757, 0.5676, 0.8274, 0.595, 0.8049, 0.1357, 0.8252, 0.1528, 0.8392, 0.1149, 0.8959, 0.08747, 0.8734, 0.1528, 0.8392, 0.1722, 0.8496, 0.1461, 0.9126, 0.1149, 0.8959, 0.1722, 0.8496, 0.1934, 0.856, 0.18, 0.9229, 0.1461, 0.9126, 0.1934, 0.856, 0.2153, 0.8581, 0.2153, 0.9264, 0.18, 0.9229, 0.2153, 0.8581, 0.2373, 0.856, 0.2506, 0.9229, 0.2153, 0.9264, 0.2373, 0.856, 0.2584, 0.8496, 0.2845, 0.9126, 0.2506, 0.9229, 0.2584, 0.8496, 0.2779, 0.8392, 0.3158, 0.8959, 0.2845, 0.9126, 0.2779, 0.8392, 0.2949, 0.8252, 0.3432, 0.8734, 0.3158, 0.8959])
me_icosphere.materials.append(mat_tube_mat)
me_icosphere.update()
me_icosphere.normals_split_custom_set([tuple(v) for v in zip(*[iter([1.336e-06, -0.4831, 0.8756, 0.1708, -0.4831, 0.8588, 0.1937, -0.1175, 0.974, -5.642e-06, -0.1175, 0.9931, -0.728, -0.4831, 0.4864, -0.6191, -0.4831, 0.6191, -0.7022, -0.1175, 0.7022, -0.8257, -0.1175, 0.5517, 0.3351, -0.4831, -0.8089, 0.1708, -0.4831, -0.8588, 0.1937, -0.1175, -0.974, 0.38, -0.1175, -0.9175, 0.1708, -0.4831, 0.8588, 0.3351, -0.4831, 0.8089, 0.38, -0.1175, 0.9175, 0.1937, -0.1175, 0.974, -0.6191, -0.4831, 0.6191, -0.4864, -0.4831, 0.728, -0.5517, -0.1175, 0.8257, -0.7022, -0.1175, 0.7022, 0.1708, -0.4831, -0.8588, -5.397e-09, -0.4831, -0.8756, -5.488e-06, -0.1175, -0.9931, 0.1937, -0.1175, -0.974, 0.3351, -0.4831, 0.8089, 0.4864, -0.4831, 0.728, 0.5517, -0.1175, 0.8257, 0.38, -0.1175, 0.9175, -0.4864, -0.4831, 0.728, -0.3351, -0.4831, 0.8089, -0.38, -0.1175, 0.9175, -0.5517, -0.1175, 0.8257, -5.397e-09, -0.4831, -0.8756, -0.1708, -0.4831, -0.8588, -0.1937, -0.1175, -0.974, -5.488e-06, -0.1175, -0.9931, 0.4864, -0.4831, 0.728, 0.6191, -0.4831, 0.6191, 0.7022, -0.1175, 0.7022, 0.5517, -0.1175, 0.8257, -0.3351, -0.4831, 0.8089, -0.1708, -0.4831, 0.8588, -0.1937, -0.1175, 0.974, -0.38, -0.1175, 0.9175, -0.1708, -0.4831, -0.8588, -0.3351, -0.4831, -0.8089, -0.38, -0.1175, -0.9175, -0.1937, -0.1175, -0.974, 0.6191, -0.4831, 0.6191, 0.728, -0.4831, 0.4864, 0.8257, -0.1175, 0.5517, 0.7022, -0.1175, 0.7022, -0.1708, -0.4831, 0.8588, 1.336e-06, -0.4831, 0.8756, -5.642e-06, -0.1175, 0.9931, -0.1937, -0.1175, 0.974, -0.3351, -0.4831, -0.8089, -0.4864, -0.4831, -0.728, -0.5517, -0.1175, -0.8257, -0.38, -0.1175, -0.9175, 0.728, -0.4831, 0.4864, 0.8089, -0.4831, 0.3351, 0.9175, -0.1175, 0.38, 0.8257, -0.1175, 0.5517, -0.4864, -0.4831, -0.728, -0.6191, -0.4831, -0.6191, -0.7022, -0.1175, -0.7022, -0.5517, -0.1175, -0.8257, 0.8089, -0.4831, 0.3351, 0.8588, -0.4831, 0.1708, 0.974, -0.1175, 0.1937, 0.9175, -0.1175, 0.38, -0.6191, -0.4831, -0.6191, -0.728, -0.4831, -0.4864, -0.8257, -0.1175, -0.5517, -0.7022, -0.1175, -0.7022, 0.8588, -0.4831, 0.1708, 0.8756, -0.4831, 0.0, 0.9931, -0.1175, 5.637e-06, 0.974, -0.1175, 0.1937, -0.728, -0.4831, -0.4864, -0.8089, -0.4831, -0.3351, -0.9175, -0.1175, -0.38, -0.8257, -0.1175, -0.5517, 0.8756, -0.4831, 0.0, 0.8588, -0.4831, -0.1708, 0.974, -0.1175, -0.1937, 0.9931, -0.1175, 5.637e-06, -0.8089, -0.4831, -0.3351, -0.8588, -0.4831, -0.1708, -0.974, -0.1175, -0.1937, -0.9175, -0.1175, -0.38, 0.8588, -0.4831, -0.1708, 0.8089, -0.4831, -0.3351, 0.9175, -0.1175, -0.38, 0.974, -0.1175, -0.1937, -0.8588, -0.4831, -0.1708, -0.8756, -0.4831, 2.699e-09, -0.9931, -0.1175, -5.637e-06, -0.974, -0.1175, -0.1937, 0.8089, -0.4831, -0.3351, 0.728, -0.4831, -0.4864, 0.8257, -0.1175, -0.5517, 0.9175, -0.1175, -0.38, -0.8756, -0.4831, 2.699e-09, -0.8588, -0.4831, 0.1708, -0.974, -0.1175, 0.1937, -0.9931, -0.1175, -5.637e-06, 0.728, -0.4831, -0.4864, 0.6191, -0.4831, -0.6191, 0.7022, -0.1175, -0.7022, 0.8257, -0.1175, -0.5517, -0.8588, -0.4831, 0.1708, -0.8089, -0.4831, 0.3351, -0.9175, -0.1175, 0.38, -0.974, -0.1175, 0.1937, 0.6191, -0.4831, -0.6191, 0.4864, -0.4831, -0.728, 0.5517, -0.1175, -0.8257, 0.7022, -0.1175, -0.7022, -0.8089, -0.4831, 0.3351, -0.728, -0.4831, 0.4864, -0.8257, -0.1175, 0.5517, -0.9175, -0.1175, 0.38, 0.4864, -0.4831, -0.728, 0.3351, -0.4831, -0.8089, 0.38, -0.1175, -0.9175, 0.5517, -0.1175, -0.8257, 1.336e-06, -0.4831, 0.8756, -0.1708, -0.4831, 0.8588, -0.1803, -0.4166, 0.891, 3.249e-05, -0.4166, 0.9091, 0.728, -0.4831, 0.4864, 0.6191, -0.4831, 0.6191, 0.6407, -0.4166, 0.6449, 0.7559, -0.4166, 0.505, -0.3351, -0.4831, -0.8089, -0.1708, -0.4831, -0.8588, -0.1745, -0.4166, -0.8922, -0.3479, -0.4166, -0.8399, -0.1708, -0.4831, 0.8588, -0.3351, -0.4831, 0.8089, -0.3506, -0.4166, 0.8387, -0.1803, -0.4166, 0.891, 0.6191, -0.4831, 0.6191, 0.4864, -0.4831, 0.728, 0.5026, -0.4166, 0.7575, 0.6407, -0.4166, 0.6449, -0.1708, -0.4831, -0.8588, -5.397e-09, -0.4831, -0.8756, 0.002956, -0.4166, -0.9091, -0.1745, -0.4166, -0.8922, -0.3351, -0.4831, 0.8089, -0.4864, -0.4831, 0.728, -0.5075, -0.4166, 0.7542, -0.3506, -0.4166, 0.8387, 0.4864, -0.4831, 0.728, 0.3351, -0.4831, 0.8089, 0.3452, -0.4166, 0.841, 0.5026, -0.4166, 0.7575, -5.397e-09, -0.4831, -0.8756, 0.1708, -0.4831, -0.8588, 0.1803, -0.4166, -0.891, 0.002956, -0.4166, -0.9091, -0.4864, -0.4831, 0.728, -0.6191, -0.4831, 0.6191, -0.6449, -0.4166, 0.6407, -0.5075, -0.4166, 0.7542, 0.3351, -0.4831, 0.8089, 0.1708, -0.4831, 0.8588, 0.1745, -0.4166, 0.8922, 0.3452, -0.4166, 0.841, 0.1708, -0.4831, -0.8588, 0.3351, -0.4831, -0.8089, 0.3506, -0.4166, -0.8387, 0.1803, -0.4166, -0.891, -0.6191, -0.4831, 0.6191, -0.728, -0.4831, 0.4864, -0.7575, -0.4166, 0.5026, -0.6449, -0.4166, 0.6407, 0.1708, -0.4831, 0.8588, 1.336e-06, -0.4831, 0.8756, 3.249e-05, -0.4166, 0.9091, 0.1745, -0.4166, 0.8922, 0.3351, -0.4831, -0.8089, 0.4864, -0.4831, -0.728, 0.5075, -0.4166, -0.7542, 0.3506, -0.4166, -0.8387, -0.728, -0.4831, 0.4864, -0.8089, -0.4831, 0.3351, -0.841, -0.4166, 0.3452, -0.7575, -0.4166, 0.5026, 0.4864, -0.4831, -0.728, 0.6191, -0.4831, -0.6191, 0.6449, -0.4166, -0.6407, 0.5075, -0.4166, -0.7542, -0.8089, -0.4831, 0.3351, -0.8588, -0.4831, 0.1708, -0.8922, -0.4166, 0.1745, -0.841, -0.4166, 0.3452, 0.6191, -0.4831, -0.6191, 0.728, -0.4831, -0.4864, 0.7575, -0.4166, -0.5026, 0.6449, -0.4166, -0.6407, -0.8588, -0.4831, 0.1708, -0.8756, -0.4831, 2.699e-09, -0.9091, -0.4166, -0.002955, -0.8922, -0.4166, 0.1745, 0.728, -0.4831, -0.4864, 0.8089, -0.4831, -0.3351, 0.841, -0.4166, -0.3452, 0.7575, -0.4166, -0.5026, -0.8756, -0.4831, 2.699e-09, -0.8588, -0.4831, -0.1708, -0.891, -0.4166, -0.1803, -0.9091, -0.4166, -0.002955, 0.8089, -0.4831, -0.3351, 0.8588, -0.4831, -0.1708, 0.8922, -0.4166, -0.1745, 0.841, -0.4166, -0.3452, -0.8588, -0.4831, -0.1708, -0.8089, -0.4831, -0.3351, -0.8387, -0.4166, -0.3506, -0.891, -0.4166, -0.1803, 0.8588, -0.4831, -0.1708, 0.8756, -0.4831, 0.0, 0.9091, -0.4166, 0.002955, 0.8922, -0.4166, -0.1745, -0.8089, -0.4831, -0.3351, -0.728, -0.4831, -0.4864, -0.7542, -0.4166, -0.5075, -0.8387, -0.4166, -0.3506, 0.8756, -0.4831, 0.0, 0.8588, -0.4831, 0.1708, 0.891, -0.4166, 0.1802, 0.9091, -0.4166, 0.002955, -0.728, -0.4831, -0.4864, -0.6191, -0.4831, -0.6191, -0.6407, -0.4166, -0.6449, -0.7542, -0.4166, -0.5075, 0.8588, -0.4831, 0.1708, 0.8089, -0.4831, 0.3351, 0.8387, -0.4166, 0.3506, 0.891, -0.4166, 0.1802, -0.6191, -0.4831, -0.6191, -0.4864, -0.4831, -0.728, -0.5026, -0.4166, -0.7575, -0.6407, -0.4166, -0.6449, 0.8089, -0.4831, 0.3351, 0.728, -0.4831, 0.4864, 0.7559, -0.4166, 0.505, 0.8387, -0.4166, 0.3506, -0.4864, -0.4831, -0.728, -0.3351, -0.4831, -0.8089, -0.3479, -0.4166, -0.8399, -0.5026, -0.4166, -0.7575, 0.8387, 0.4166, 0.3506, 0.6538, 0.6879, 0.3152, 0.6276, 0.6551, 0.4206, 0.7542, 0.4166, 0.5075, -0.7703, -0.619, -0.1533, -0.7854, -0.619, -2.969e-05, -0.6395, -0.713, -0.2877, -0.4355, -0.896, -0.08668, 0.891, 0.4166, 0.1803, 0.7027, 0.6879, 0.1816, 0.6538, 0.6879, 0.3152, 0.8387, 0.4166, 0.3506, -0.7854, -0.619, -2.969e-05, -0.7703, -0.619, 0.1532, -0.6833, -0.713, -0.1574, -0.6395, -0.713, -0.2877, 0.9091, 0.4166, 0.002976, 0.7246, 0.6879, 0.04105, 0.7027, 0.6879, 0.1816, 0.891, 0.4166, 0.1803, -0.7703, -0.619, 0.1532, -0.7256, -0.619, 0.3005, -0.7009, -0.7129, -0.02119, -0.6833, -0.713, -0.1574, 0.8922, 0.4166, -0.1744, 0.7187, 0.6879, -0.1011, 0.7246, 0.6879, 0.04105, 0.9091, 0.4166, 0.002976, -0.7256, -0.619, 0.3005, -0.6531, -0.619, 0.4363, -0.6915, -0.713, 0.116, -0.7009, -0.7129, -0.02119, 0.841, 0.4166, -0.3451, 0.6852, 0.6879, -0.2394, 0.7187, 0.6879, -0.1011, 0.8922, 0.4166, -0.1744, -0.6531, -0.619, 0.4363, -0.5554, -0.619, 0.5554, -0.6556, -0.713, 0.2487, -0.6915, -0.713, 0.116, 0.7575, 0.4166, -0.5026, 0.6253, 0.6879, -0.3684, 0.6852, 0.6879, -0.2394, 0.841, 0.4166, -0.3451, -0.1744, 0.4166, -0.8922, -0.1011, 0.6879, -0.7187, -0.04114, 0.6871, -0.7254, 1.973e-05, 0.4165, -0.9091, -0.5554, -0.619, 0.5554, -0.4364, -0.619, 0.653, -0.5945, -0.713, 0.3718, -0.6556, -0.713, 0.2487, 0.6449, 0.4166, -0.6407, 0.5414, 0.6879, -0.4834, 0.6253, 0.6879, -0.3684, 0.7575, 0.4166, -0.5026, -0.3452, 0.4166, -0.841, -0.2394, 0.6879, -0.6852, -0.1011, 0.6879, -0.7187, -0.1744, 0.4166, -0.8922, -0.4364, -0.619, 0.653, -0.3006, -0.619, 0.7256, -0.5105, -0.713, 0.4807, -0.5945, -0.713, 0.3718, 0.5075, 0.4166, -0.7543, 0.4367, 0.6879, -0.5797, 0.5414, 0.6879, -0.4834, 0.6449, 0.4166, -0.6407, -0.5026, 0.4166, -0.7575, -0.3684, 0.6879, -0.6253, -0.2394, 0.6879, -0.6852, -0.3452, 0.4166, -0.841, -0.3006, -0.619, 0.7256, -0.1533, -0.619, 0.7703, -0.4069, -0.713, 0.571, -0.5105, -0.713, 0.4807, 0.3506, 0.4166, -0.8387, 0.3152, 0.6879, -0.6538, 0.4367, 0.6879, -0.5797, 0.5075, 0.4166, -0.7543, -0.6407, 0.4166, -0.6449, -0.4834, 0.6879, -0.5414, -0.3684, 0.6879, -0.6253, -0.5026, 0.4166, -0.7575, -0.1533, -0.619, 0.7703, -2.969e-05, -0.619, 0.7854, -0.2877, -0.713, 0.6395, -0.4069, -0.713, 0.571, 0.1803, 0.4166, -0.891, 0.1816, 0.6879, -0.7027, 0.3152, 0.6879, -0.6538, 0.3506, 0.4166, -0.8387, -0.7559, 0.4165, -0.5051, -0.6282, 0.6551, -0.4197, -0.4834, 0.6879, -0.5414, -0.6407, 0.4166, -0.6449, -2.969e-05, -0.619, 0.7854, 0.1532, -0.619, 0.7703, -0.1574, -0.713, 0.6833, -0.2877, -0.713, 0.6395, 1.973e-05, 0.4165, -0.9091, -0.04114, 0.6871, -0.7254, 0.1816, 0.6879, -0.7027, 0.1803, 0.4166, -0.891, -0.8387, 0.4166, -0.3507, -0.6538, 0.6879, -0.3152, -0.6282, 0.6551, -0.4197, -0.7559, 0.4165, -0.5051, 0.1532, -0.619, 0.7703, 0.3005, -0.619, 0.7256, -0.0211, -0.713, 0.7009, -0.1574, -0.713, 0.6833, -0.891, 0.4166, -0.1803, -0.7027, 0.6879, -0.1816, -0.6538, 0.6879, -0.3152, -0.8387, 0.4166, -0.3507, 0.3005, -0.619, 0.7256, 0.4363, -0.619, 0.6531, 0.1161, -0.713, 0.6915, -0.0211, -0.713, 0.7009, -0.9091, 0.4166, -0.002976, -0.7246, 0.6879, -0.04105, -0.7027, 0.6879, -0.1816, -0.891, 0.4166, -0.1803, 0.4363, -0.619, 0.6531, 0.5554, -0.619, 0.5554, 0.2487, -0.713, 0.6556, 0.1161, -0.713, 0.6915, 0.7257, -0.619, 0.3005, 0.6335, 0.7279, 0.2624, 0.5701, 0.7279, 0.381, 0.653, -0.619, 0.4364, 0.7097, -0.6902, 0.1412, 0.6684, 0.7318, 0.1329, 0.6815, 0.7318, 2.672e-07, 0.7236, -0.6902, 3.23e-06, 0.7703, -0.619, 0.1533, 0.6725, 0.7279, 0.1338, 0.6335, 0.7279, 0.2624, 0.7257, -0.619, 0.3005, 0.7236, -0.6902, 3.23e-06, 0.6815, 0.7318, 2.672e-07, 0.6684, 0.7319, -0.1329, 0.7097, -0.6902, -0.1412, 0.7854, -0.619, 2.97e-05, 0.6857, 0.7279, 9.337e-07, 0.6725, 0.7279, 0.1338, 0.7703, -0.619, 0.1533, 0.7097, -0.6902, -0.1412, 0.6684, 0.7319, -0.1329, 0.6296, 0.7319, -0.2608, 0.6685, -0.6902, -0.2769, 0.7703, -0.619, -0.1532, 0.6725, 0.7279, -0.1338, 0.6857, 0.7279, 9.337e-07, 0.7854, -0.619, 2.97e-05, 0.6685, -0.6902, -0.2769, 0.6296, 0.7319, -0.2608, 0.5666, 0.7318, -0.3786, 0.6017, -0.6902, -0.402, 0.7256, -0.619, -0.3006, 0.6335, 0.7279, -0.2624, 0.6725, 0.7279, -0.1338, 0.7703, -0.619, -0.1532, 0.6017, -0.6902, -0.402, 0.5666, 0.7318, -0.3786, 0.4819, 0.7319, -0.4819, 0.5117, -0.6902, -0.5117, 0.653, -0.619, -0.4364, 0.5701, 0.7279, -0.381, 0.6335, 0.7279, -0.2624, 0.7256, -0.619, -0.3006, -0.1532, -0.619, -0.7703, -0.1338, 0.7279, -0.6725, 5.887e-06, 0.7279, -0.6857, 2.987e-05, -0.619, -0.7854, 0.5117, -0.6902, -0.5117, 0.4819, 0.7319, -0.4819, 0.3786, 0.7319, -0.5666, 0.402, -0.6902, -0.6017, 0.5554, -0.619, -0.5554, 0.4849, 0.7279, -0.4849, 0.5701, 0.7279, -0.381, 0.653, -0.619, -0.4364, -0.3005, -0.619, -0.7256, -0.2624, 0.7279, -0.6335, -0.1338, 0.7279, -0.6725, -0.1532, -0.619, -0.7703, 0.402, -0.6902, -0.6017, 0.3786, 0.7319, -0.5666, 0.2608, 0.7319, -0.6296, 0.2769, -0.6902, -0.6685, 0.4363, -0.619, -0.653, 0.381, 0.7279, -0.5701, 0.4849, 0.7279, -0.4849, 0.5554, -0.619, -0.5554, -0.4364, -0.619, -0.653, -0.3809, 0.7279, -0.5701, -0.2624, 0.7279, -0.6335, -0.3005, -0.619, -0.7256, 0.2769, -0.6902, -0.6685, 0.2608, 0.7319, -0.6296, 0.1329, 0.7318, -0.6684, 0.1412, -0.6902, -0.7097, 0.3005, -0.619, -0.7256, 0.2624, 0.7279, -0.6335, 0.381, 0.7279, -0.5701, 0.4363, -0.619, -0.653, -0.5554, -0.619, -0.5553, -0.4849, 0.7279, -0.4849, -0.3809, 0.7279, -0.5701, -0.4364, -0.619, -0.653, 0.1412, -0.6902, -0.7097, 0.1329, 0.7318, -0.6684, 2.825e-07, 0.7318, -0.6815, 5.226e-06, -0.6902, -0.7236, 0.1533, -0.619, -0.7703, 0.1338, 0.7279, -0.6725, 0.2624, 0.7279, -0.6335, 0.3005, -0.619, -0.7256, -0.653, -0.619, -0.4365, -0.5701, 0.7279, -0.381, -0.4849, 0.7279, -0.4849, -0.5554, -0.619, -0.5553, 5.226e-06, -0.6902, -0.7236, 2.825e-07, 0.7318, -0.6815, -0.1329, 0.7319, -0.6684, -0.1412, -0.6902, -0.7097, 2.987e-05, -0.619, -0.7854, 5.887e-06, 0.7279, -0.6857, 0.1338, 0.7279, -0.6725, 0.1533, -0.619, -0.7703, -0.7257, -0.619, -0.3005, -0.6335, 0.7279, -0.2624, -0.5701, 0.7279, -0.381, -0.653, -0.619, -0.4365, -0.1412, -0.6902, -0.7097, -0.1329, 0.7319, -0.6684, -0.2608, 0.7318, -0.6296, -0.2769, -0.6902, -0.6685, -0.7703, -0.619, -0.1533, -0.6725, 0.7279, -0.1338, -0.6335, 0.7279, -0.2624, -0.7257, -0.619, -0.3005, -0.2769, -0.6902, -0.6685, -0.2608, 0.7318, -0.6296, -0.3786, 0.7318, -0.5666, -0.402, -0.6902, -0.6017, -0.7854, -0.619, -2.968e-05, -0.6857, 0.7279, -8.983e-07, -0.6725, 0.7279, -0.1338, -0.7703, -0.619, -0.1533, -0.402, -0.6902, -0.6017, -0.3786, 0.7318, -0.5666, -0.4818, 0.7319, -0.4818, -0.5117, -0.6902, -0.5117, 0.6725, 0.7279, 0.1338, -0.6684, 0.7318, -0.1329, -0.6296, 0.7319, -0.2608, 0.6335, 0.7279, 0.2624, -0.6725, 0.7279, 0.1338, 0.6684, 0.7319, -0.1329, 0.6815, 0.7318, 2.672e-07, -0.6857, 0.7279, -8.983e-07, 0.6335, 0.7279, 0.2624, -0.6296, 0.7319, -0.2608, -0.5666, 0.7318, -0.3786, 0.5701, 0.7279, 0.381, -0.6857, 0.7279, -8.983e-07, 0.6815, 0.7318, 2.672e-07, 0.6684, 0.7318, 0.1329, -0.6725, 0.7279, -0.1338, 0.5701, 0.7279, 0.381, -0.5666, 0.7318, -0.3786, -0.4818, 0.7319, -0.4818, 0.4849, 0.7279, 0.4849, -0.6725, 0.7279, -0.1338, 0.6684, 0.7318, 0.1329, 0.6296, 0.7318, 0.2608, -0.6335, 0.7279, -0.2624, 0.4849, 0.7279, 0.4849, -0.4818, 0.7319, -0.4818, -0.3786, 0.7318, -0.5666, 0.381, 0.7279, 0.5701, -0.6335, 0.7279, -0.2624, 0.6296, 0.7318, 0.2608, 0.5666, 0.7318, 0.3786, -0.5701, 0.7279, -0.381, 0.381, 0.7279, 0.5701, -0.3786, 0.7318, -0.5666, -0.2608, 0.7318, -0.6296, 0.2624, 0.7279, 0.6335, 5.887e-06, 0.7279, -0.6857, -1.17e-08, 0.7318, 0.6815, -0.1329, 0.7318, 0.6684, 0.1338, 0.7279, -0.6725, -0.5701, 0.7279, -0.381, 0.5666, 0.7318, 0.3786, 0.4819, 0.7318, 0.4819, -0.4849, 0.7279, -0.4849, 0.2624, 0.7279, 0.6335, -0.2608, 0.7318, -0.6296, -0.1329, 0.7319, -0.6684, 0.1338, 0.7279, 0.6725, 0.1338, 0.7279, -0.6725, -0.1329, 0.7318, 0.6684, -0.2608, 0.7318, 0.6296, 0.2624, 0.7279, -0.6335, -0.4849, 0.7279, -0.4849, 0.4819, 0.7318, 0.4819, 0.3786, 0.7318, 0.5666, -0.3809, 0.7279, -0.5701, 0.1338, 0.7279, 0.6725, -0.1329, 0.7319, -0.6684, 2.825e-07, 0.7318, -0.6815, 8.564e-07, 0.7279, 0.6857, 0.2624, 0.7279, -0.6335, -0.2608, 0.7318, 0.6296, -0.3786, 0.7318, 0.5666, 0.381, 0.7279, -0.5701, -0.3809, 0.7279, -0.5701, 0.3786, 0.7318, 0.5666, 0.2608, 0.7318, 0.6296, -0.2624, 0.7279, -0.6335, 8.564e-07, 0.7279, 0.6857, 2.825e-07, 0.7318, -0.6815, 0.1329, 0.7318, -0.6684, -0.1338, 0.7279, 0.6725, 0.381, 0.7279, -0.5701, -0.3786, 0.7318, 0.5666, -0.4819, 0.7319, 0.4819, 0.4849, 0.7279, -0.4849, -0.2624, 0.7279, -0.6335, 0.2608, 0.7318, 0.6296, 0.1329, 0.7318, 0.6684, -0.1338, 0.7279, -0.6725, -0.1338, 0.7279, 0.6725, 0.1329, 0.7318, -0.6684, 0.2608, 0.7319, -0.6296, -0.2624, 0.7279, 0.6335, 0.4849, 0.7279, -0.4849, -0.4819, 0.7319, 0.4819, -0.5666, 0.7319, 0.3786, 0.5701, 0.7279, -0.381, -0.1338, 0.7279, -0.6725, 0.1329, 0.7318, 0.6684, -1.17e-08, 0.7318, 0.6815, 5.887e-06, 0.7279, -0.6857, -0.2624, 0.7279, 0.6335, 0.2608, 0.7319, -0.6296, 0.3786, 0.7319, -0.5666, -0.3809, 0.7279, 0.5701, 0.5701, 0.7279, -0.381, -0.5666, 0.7319, 0.3786, -0.6296, 0.7319, 0.2608, 0.6335, 0.7279, -0.2624, -0.3809, 0.7279, 0.5701, 0.3786, 0.7319, -0.5666, 0.4819, 0.7319, -0.4819, -0.4849, 0.7279, 0.4849, 0.6335, 0.7279, -0.2624, -0.6296, 0.7319, 0.2608, -0.6684, 0.7319, 0.1329, 0.6725, 0.7279, -0.1338, -0.4849, 0.7279, 0.4849, 0.4819, 0.7319, -0.4819, 0.5666, 0.7318, -0.3786, -0.5701, 0.7279, 0.381, 0.6725, 0.7279, -0.1338, -0.6684, 0.7319, 0.1329, -0.6815, 0.7318, -1.637e-08, 0.6857, 0.7279, 9.337e-07, -0.5701, 0.7279, 0.381, 0.5666, 0.7318, -0.3786, 0.6296, 0.7319, -0.2608, -0.6335, 0.7279, 0.2624, 0.6857, 0.7279, 9.337e-07, -0.6815, 0.7318, -1.637e-08, -0.6684, 0.7318, -0.1329, 0.6725, 0.7279, 0.1338, -0.6335, 0.7279, 0.2624, 0.6296, 0.7319, -0.2608, 0.6684, 0.7319, -0.1329, -0.6725, 0.7279, 0.1338, 0.6685, -0.6902, 0.2769, 0.6296, 0.7318, 0.2608, 0.6684, 0.7318, 0.1329, 0.7097, -0.6902, 0.1412, 0.653, -0.619, 0.4364, 0.5701, 0.7279, 0.381, 0.4849, 0.7279, 0.4849, 0.5554, -0.619, 0.5554, 0.6017, -0.6902, 0.402, 0.5666, 0.7318, 0.3786, 0.6296, 0.7318, 0.2608, 0.6685, -0.6902, 0.2769, -0.1412, -0.6902, 0.7097, -0.1329, 0.7318, 0.6684, -1.17e-08, 0.7318, 0.6815, -5.195e-06, -0.6902, 0.7236, 0.5554, -0.619, 0.5554, 0.4849, 0.7279, 0.4849, 0.381, 0.7279, 0.5701, 0.4363, -0.619, 0.6531, 0.5117, -0.6902, 0.5117, 0.4819, 0.7318, 0.4819, 0.5666, 0.7318, 0.3786, 0.6017, -0.6902, 0.402, -0.2769, -0.6902, 0.6685, -0.2608, 0.7318, 0.6296, -0.1329, 0.7318, 0.6684, -0.1412, -0.6902, 0.7097, 0.4363, -0.619, 0.6531, 0.381, 0.7279, 0.5701, 0.2624, 0.7279, 0.6335, 0.3005, -0.619, 0.7256, 0.402, -0.6902, 0.6017, 0.3786, 0.7318, 0.5666, 0.4819, 0.7318, 0.4819, 0.5117, -0.6902, 0.5117, -0.402, -0.6902, 0.6017, -0.3786, 0.7318, 0.5666, -0.2608, 0.7318, 0.6296, -0.2769, -0.6902, 0.6685, 0.3005, -0.619, 0.7256, 0.2624, 0.7279, 0.6335, 0.1338, 0.7279, 0.6725, 0.1532, -0.619, 0.7703, 0.2769, -0.6902, 0.6685, 0.2608, 0.7318, 0.6296, 0.3786, 0.7318, 0.5666, 0.402, -0.6902, 0.6017, -0.5117, -0.6902, 0.5117, -0.4819, 0.7319, 0.4819, -0.3786, 0.7318, 0.5666, -0.402, -0.6902, 0.6017, 0.1532, -0.619, 0.7703, 0.1338, 0.7279, 0.6725, 8.564e-07, 0.7279, 0.6857, -2.97e-05, -0.619, 0.7854, 0.1412, -0.6902, 0.7097, 0.1329, 0.7318, 0.6684, 0.2608, 0.7318, 0.6296, 0.2769, -0.6902, 0.6685, -0.6017, -0.6902, 0.402, -0.5666, 0.7319, 0.3786, -0.4819, 0.7319, 0.4819, -0.5117, -0.6902, 0.5117, -2.97e-05, -0.619, 0.7854, 8.564e-07, 0.7279, 0.6857, -0.1338, 0.7279, 0.6725, -0.1533, -0.619, 0.7703, -5.195e-06, -0.6902, 0.7236, -1.17e-08, 0.7318, 0.6815, 0.1329, 0.7318, 0.6684, 0.1412, -0.6902, 0.7097, -0.6685, -0.6902, 0.2769, -0.6296, 0.7319, 0.2608, -0.5666, 0.7319, 0.3786, -0.6017, -0.6902, 0.402, -0.1533, -0.619, 0.7703, -0.1338, 0.7279, 0.6725, -0.2624, 0.7279, 0.6335, -0.3006, -0.619, 0.7256, -0.7097, -0.6902, 0.1412, -0.6684, 0.7319, 0.1329, -0.6296, 0.7319, 0.2608, -0.6685, -0.6902, 0.2769, -0.3006, -0.619, 0.7256, -0.2624, 0.7279, 0.6335, -0.3809, 0.7279, 0.5701, -0.4364, -0.619, 0.653, -0.7236, -0.6902, 2.077e-06, -0.6815, 0.7318, -1.637e-08, -0.6684, 0.7319, 0.1329, -0.7097, -0.6902, 0.1412, -0.4364, -0.619, 0.653, -0.3809, 0.7279, 0.5701, -0.4849, 0.7279, 0.4849, -0.5554, -0.619, 0.5554, -0.7097, -0.6902, -0.1412, -0.6684, 0.7318, -0.1329, -0.6815, 0.7318, -1.637e-08, -0.7236, -0.6902, 2.077e-06, -0.5554, -0.619, 0.5554, -0.4849, 0.7279, 0.4849, -0.5701, 0.7279, 0.381, -0.6531, -0.619, 0.4363, -0.6685, -0.6902, -0.2769, -0.6296, 0.7319, -0.2608, -0.6684, 0.7318, -0.1329, -0.7097, -0.6902, -0.1412, -0.6531, -0.619, 0.4363, -0.5701, 0.7279, 0.381, -0.6335, 0.7279, 0.2624, -0.7256, -0.619, 0.3005, -0.6017, -0.6902, -0.402, -0.5666, 0.7318, -0.3786, -0.6296, 0.7319, -0.2608, -0.6685, -0.6902, -0.2769, -0.7256, -0.619, 0.3005, -0.6335, 0.7279, 0.2624, -0.6725, 0.7279, 0.1338, -0.7703, -0.619, 0.1532, -0.5117, -0.6902, -0.5117, -0.4818, 0.7319, -0.4818, -0.5666, 0.7318, -0.3786, -0.6017, -0.6902, -0.402, -0.7703, -0.619, 0.1532, -0.6725, 0.7279, 0.1338, -0.6857, 0.7279, -8.983e-07, -0.7854, -0.619, -2.968e-05, -0.1412, -0.6902, 0.7097, 0.02296, -0.9931, -0.1154, 0.04503, -0.9931, -0.1087, -0.2769, -0.6902, 0.6685, -0.2769, -0.6902, 0.6685, 0.04503, -0.9931, -0.1087, 0.06537, -0.9931, -0.09782, -0.402, -0.6902, 0.6017, -0.402, -0.6902, 0.6017, 0.06537, -0.9931, -0.09782, 0.0832, -0.9931, -0.08319, -0.5117, -0.6902, 0.5117, -0.5117, -0.6902, 0.5117, 0.0832, -0.9931, -0.08319, 0.09783, -0.9931, -0.06536, -0.6017, -0.6902, 0.402, -0.6017, -0.6902, 0.402, 0.09783, -0.9931, -0.06536, 0.1087, -0.9931, -0.04502, -0.6685, -0.6902, 0.2769, -0.6685, -0.6902, 0.2769, 0.1087, -0.9931, -0.04502, 0.1154, -0.9931, -0.02295, -0.7097, -0.6902, 0.1412, -0.7097, -0.6902, 0.1412, 0.1154, -0.9931, -0.02295, 0.1177, -0.9931, 1.104e-05, -0.7236, -0.6902, 2.077e-06, -0.7236, -0.6902, 2.077e-06, 0.1177, -0.9931, 1.104e-05, 0.1154, -0.9931, 0.02296, -0.7097, -0.6902, -0.1412, -0.7097, -0.6902, -0.1412, 0.1154, -0.9931, 0.02296, 0.1087, -0.9931, 0.04503, -0.6685, -0.6902, -0.2769, -0.6685, -0.6902, -0.2769, 0.1087, -0.9931, 0.04503, 0.09782, -0.9931, 0.06537, -0.6017, -0.6902, -0.402, -0.6017, -0.6902, -0.402, 0.09782, -0.9931, 0.06537, 0.08319, -0.9931, 0.0832, -0.5117, -0.6902, -0.5117, -0.5117, -0.6902, -0.5117, 0.08319, -0.9931, 0.0832, 0.06536, -0.9931, 0.09783, -0.402, -0.6902, -0.6017, -0.402, -0.6902, -0.6017, 0.06536, -0.9931, 0.09783, 0.04502, -0.9931, 0.1087, -0.2769, -0.6902, -0.6685, -0.2769, -0.6902, -0.6685, 0.04502, -0.9931, 0.1087, 0.02295, -0.9931, 0.1154, -0.1412, -0.6902, -0.7097, -0.1412, -0.6902, -0.7097, 0.02295, -0.9931, 0.1154, -8.434e-06, -0.9931, 0.1177, 5.226e-06, -0.6902, -0.7236, 5.226e-06, -0.6902, -0.7236, -8.434e-06, -0.9931, 0.1177, -0.02296, -0.9931, 0.1154, 0.1412, -0.6902, -0.7097, 0.1412, -0.6902, -0.7097, -0.02296, -0.9931, 0.1154, -0.04503, -0.9931, 0.1087, 0.2769, -0.6902, -0.6685, 0.2769, -0.6902, -0.6685, -0.04503, -0.9931, 0.1087, -0.06537, -0.9931, 0.09782, 0.402, -0.6902, -0.6017, 0.402, -0.6902, -0.6017, -0.06537, -0.9931, 0.09782, -0.0832, -0.9931, 0.08319, 0.5117, -0.6902, -0.5117, 0.5117, -0.6902, -0.5117, -0.0832, -0.9931, 0.08319, -0.09783, -0.9931, 0.06536, 0.6017, -0.6902, -0.402, 0.6017, -0.6902, -0.402, -0.09783, -0.9931, 0.06536, -0.1087, -0.9931, 0.04502, 0.6685, -0.6902, -0.2769, 0.6685, -0.6902, -0.2769, -0.1087, -0.9931, 0.04502, -0.1154, -0.9931, 0.02295, 0.7097, -0.6902, -0.1412, 0.7097, -0.6902, -0.1412, -0.1154, -0.9931, 0.02295, -0.1177, -0.9931, -1.106e-05, 0.7236, -0.6902, 3.23e-06, 0.7236, -0.6902, 3.23e-06, -0.1177, -0.9931, -1.106e-05, -0.1154, -0.9931, -0.02296, 0.7097, -0.6902, 0.1412, 0.7097, -0.6902, 0.1412, -0.1154, -0.9931, -0.02296, -0.1087, -0.9931, -0.04503, 0.6685, -0.6902, 0.2769, 0.6685, -0.6902, 0.2769, -0.1087, -0.9931, -0.04503, -0.09782, -0.9931, -0.06538, 0.6017, -0.6902, 0.402, 0.6017, -0.6902, 0.402, -0.09782, -0.9931, -0.06538, -0.08319, -0.9931, -0.0832, 0.5117, -0.6902, 0.5117, 0.5117, -0.6902, 0.5117, -0.08319, -0.9931, -0.0832, -0.06536, -0.9931, -0.09783, 0.402, -0.6902, 0.6017, 0.402, -0.6902, 0.6017, -0.06536, -0.9931, -0.09783, -0.04502, -0.9931, -0.1087, 0.2769, -0.6902, 0.6685, 0.2769, -0.6902, 0.6685, -0.04502, -0.9931, -0.1087, -0.02295, -0.9931, -0.1154, 0.1412, -0.6902, 0.7097, 0.1412, -0.6902, 0.7097, -0.02295, -0.9931, -0.1154, 8.408e-06, -0.9931, -0.1177, -5.195e-06, -0.6902, 0.7236, -5.195e-06, -0.6902, 0.7236, 8.408e-06, -0.9931, -0.1177, 0.02296, -0.9931, -0.1154, -0.1412, -0.6902, 0.7097, 0.6852, 0.6879, -0.2394, -0.7992, 0.5016, 0.331, -0.5711, 0.7129, 0.4069, 0.7187, 0.6879, -0.1011, -0.4898, 0.7147, 0.4992, 0.6556, 0.7129, -0.2487, 0.6916, 0.7129, -0.116, -0.5841, 0.6823, 0.4396, 0.7187, 0.6879, -0.1011, -0.5711, 0.7129, 0.4069, -0.6395, 0.7129, 0.2877, 0.7246, 0.6879, 0.04105, -0.5841, 0.6823, 0.4396, 0.6916, 0.7129, -0.116, 0.7009, 0.7129, 0.0211, -0.6586, 0.6823, 0.3172, 0.7246, 0.6879, 0.04105, -0.6395, 0.7129, 0.2877, -0.6833, 0.7129, 0.1574, 0.7027, 0.6879, 0.1816, -0.6586, 0.6823, 0.3172, 0.7009, 0.7129, 0.0211, 0.6833, 0.7129, 0.1574, -0.7079, 0.6823, 0.1827, 0.7027, 0.6879, 0.1816, -0.6833, 0.7129, 0.1574, -0.7009, 0.7129, 0.02108, 0.6538, 0.6879, 0.3152, -0.7079, 0.6823, 0.1827, 0.6833, 0.7129, 0.1574, 0.6395, 0.7129, 0.2877, -0.7246, 0.6879, -0.04105, 0.6538, 0.6879, 0.3152, -0.7009, 0.7129, 0.02108, -0.6916, 0.7129, -0.1161, 0.6276, 0.6551, 0.4206, -0.7246, 0.6879, -0.04105, 0.6395, 0.7129, 0.2877, 0.4355, 0.896, 0.08666, -0.7027, 0.6879, -0.1816, 0.6276, 0.6551, 0.4206, -0.6916, 0.7129, -0.1161, -0.2487, 0.7129, -0.6556, 0.5451, 0.6823, 0.4871, -0.7027, 0.6879, -0.1816, 0.4355, 0.896, 0.08666, 0.7009, 0.7129, -0.02108, -0.6538, 0.6879, -0.3152, 0.5451, 0.6823, 0.4871, -0.2487, 0.7129, -0.6556, -0.116, 0.7129, -0.6916, 0.4396, 0.6823, 0.5841, -0.6538, 0.6879, -0.3152, 0.7009, 0.7129, -0.02108, 0.6916, 0.7129, 0.1161, -0.6282, 0.6551, -0.4197, 0.4396, 0.6823, 0.5841, -0.116, 0.7129, -0.6916, 0.0211, 0.7129, -0.7009, 0.2675, 0.7151, 0.6458, -0.04114, 0.6871, -0.7254, -5.674e-05, 0.5016, 0.8651, 0.1574, 0.7129, 0.6833, 0.1816, 0.6879, -0.7027, -0.6282, 0.6551, -0.4197, 0.6916, 0.7129, 0.1161, 0.6556, 0.7129, 0.2488, -0.4834, 0.6879, -0.5414, 0.2675, 0.7151, 0.6458, 0.0211, 0.7129, -0.7009, 0.1574, 0.7129, -0.6833, 0.1827, 0.6823, 0.7079, 0.1816, 0.6879, -0.7027, 0.1574, 0.7129, 0.6833, 0.02107, 0.7129, 0.7009, 0.3152, 0.6879, -0.6538, -0.4834, 0.6879, -0.5414, 0.6556, 0.7129, 0.2488, 0.5945, 0.7129, 0.3719, -0.3684, 0.6879, -0.6253, 0.1827, 0.6823, 0.7079, 0.1574, 0.7129, -0.6833, 0.2877, 0.7129, -0.6395, 0.04105, 0.6823, 0.7299, 0.3152, 0.6879, -0.6538, 0.02107, 0.7129, 0.7009, -0.1161, 0.7129, 0.6916, 0.4367, 0.6879, -0.5797, -0.3684, 0.6879, -0.6253, 0.5945, 0.7129, 0.3719, 0.5105, 0.7129, 0.4807, -0.2394, 0.6879, -0.6852, 0.04105, 0.6823, 0.7299, 0.2877, 0.7129, -0.6395, 0.407, 0.7129, -0.5711, -0.1021, 0.6823, 0.7239, 0.4367, 0.6879, -0.5797, -0.1161, 0.7129, 0.6916, -0.2488, 0.7129, 0.6556, 0.5414, 0.6879, -0.4834, -0.2394, 0.6879, -0.6852, 0.5105, 0.7129, 0.4807, 0.4069, 0.7129, 0.5711, -0.1011, 0.6879, -0.7187, -0.1021, 0.6823, 0.7239, 0.407, 0.7129, -0.5711, 0.5105, 0.7129, -0.4807, -0.2414, 0.6823, 0.69, 0.5414, 0.6879, -0.4834, -0.2488, 0.7129, 0.6556, -0.3719, 0.7129, 0.5945, 0.6253, 0.6879, -0.3684, -0.1011, 0.6879, -0.7187, 0.4069, 0.7129, 0.5711, -5.674e-05, 0.5016, 0.8651, -0.04114, 0.6871, -0.7254, -0.2414, 0.6823, 0.69, 0.5105, 0.7129, -0.4807, 0.5945, 0.7129, -0.3719, -0.3714, 0.6823, 0.6297, 0.6253, 0.6879, -0.3684, -0.3719, 0.7129, 0.5945, -0.7992, 0.5016, 0.331, 0.6852, 0.6879, -0.2394, -0.3714, 0.6823, 0.6297, 0.5945, 0.7129, -0.3719, 0.6556, 0.7129, -0.2487, -0.4898, 0.7147, 0.4992, -0.7257, -0.619, -0.3005, -0.7703, -0.619, -0.1533, -0.4355, -0.896, -0.08668, -0.7009, -0.713, 0.0211, 0.7542, 0.4166, 0.5075, 0.6276, 0.6551, 0.4206, 0.5451, 0.6823, 0.4871, 0.6407, 0.4166, 0.6449, -0.653, -0.619, -0.4364, -0.7257, -0.619, -0.3005, -0.7009, -0.713, 0.0211, -0.6915, -0.713, -0.116, 0.1533, -0.619, -0.7703, 3.003e-05, -0.619, -0.7854, 2.44e-05, -0.5017, -0.8651, -0.1574, -0.713, -0.6833, 0.6407, 0.4166, 0.6449, 0.5451, 0.6823, 0.4871, 0.4396, 0.6823, 0.5841, 0.5026, 0.4166, 0.7575, -0.5554, -0.619, -0.5553, -0.653, -0.619, -0.4364, -0.6915, -0.713, -0.116, -0.6557, -0.7129, -0.2486, 0.3005, -0.619, -0.7256, 0.1533, -0.619, -0.7703, -0.1574, -0.713, -0.6833, -0.0211, -0.713, -0.7009, 0.5026, 0.4166, 0.7575, 0.4396, 0.6823, 0.5841, 0.2675, 0.7151, 0.6458, 0.3479, 0.4165, 0.8399, -0.4364, -0.619, -0.653, -0.5554, -0.619, -0.5553, -0.6557, -0.7129, -0.2486, -0.5945, -0.7129, -0.3718, 0.4363, -0.619, -0.653, 0.3005, -0.619, -0.7256, -0.0211, -0.713, -0.7009, 0.116, -0.713, -0.6915, 0.3479, 0.4165, 0.8399, 0.2675, 0.7151, 0.6458, 0.1827, 0.6823, 0.7079, 0.1744, 0.4166, 0.8922, -0.3005, -0.619, -0.7256, -0.4364, -0.619, -0.653, -0.5945, -0.7129, -0.3718, -0.5105, -0.713, -0.4807, 0.5555, -0.619, -0.5553, 0.4363, -0.619, -0.653, 0.116, -0.713, -0.6915, 0.2487, -0.713, -0.6556, 0.1744, 0.4166, 0.8922, 0.1827, 0.6823, 0.7079, 0.04105, 0.6823, 0.7299, -0.002976, 0.4166, 0.9091, -0.1532, -0.619, -0.7703, -0.3005, -0.619, -0.7256, -0.5105, -0.713, -0.4807, -0.4069, -0.713, -0.571, 0.653, -0.619, -0.4364, 0.5555, -0.619, -0.5553, 0.2487, -0.713, -0.6556, 0.3718, -0.713, -0.5945, -0.002976, 0.4166, 0.9091, 0.04105, 0.6823, 0.7299, -0.1021, 0.6823, 0.7239, -0.1803, 0.4166, 0.891, 3.003e-05, -0.619, -0.7854, -0.1532, -0.619, -0.7703, -0.4069, -0.713, -0.571, 2.44e-05, -0.5017, -0.8651, 0.7256, -0.619, -0.3006, 0.653, -0.619, -0.4364, 0.3718, -0.713, -0.5945, 0.7992, -0.5017, -0.331, -0.1803, 0.4166, 0.891, -0.1021, 0.6823, 0.7239, -0.2414, 0.6823, 0.69, -0.3506, 0.4166, 0.8388, 0.7703, -0.619, -0.1532, 0.7256, -0.619, -0.3006, 0.7992, -0.5017, -0.331, 0.571, -0.713, -0.4069, -0.3506, 0.4166, 0.8388, -0.2414, 0.6823, 0.69, -0.3714, 0.6823, 0.6297, -0.5075, 0.4166, 0.7542, 0.7854, -0.619, 2.969e-05, 0.7703, -0.619, -0.1532, 0.571, -0.713, -0.4069, 0.6395, -0.713, -0.2877, -0.5075, 0.4166, 0.7542, -0.3714, 0.6823, 0.6297, -0.4898, 0.7147, 0.4992, -0.6449, 0.4166, 0.6407, 0.7703, -0.619, 0.1533, 0.7854, -0.619, 2.969e-05, 0.6395, -0.713, -0.2877, 0.6833, -0.713, -0.1574, -0.6449, 0.4166, 0.6407, -0.4898, 0.7147, 0.4992, -0.5841, 0.6823, 0.4396, -0.7575, 0.4166, 0.5026, 0.7256, -0.619, 0.3006, 0.7703, -0.619, 0.1533, 0.6833, -0.713, -0.1574, 0.701, -0.7129, -0.02129, -0.7575, 0.4166, 0.5026, -0.5841, 0.6823, 0.4396, -0.6586, 0.6823, 0.3172, -0.841, 0.4166, 0.3452, 0.653, -0.619, 0.4364, 0.7256, -0.619, 0.3006, 0.701, -0.7129, -0.02129, 0.6915, -0.713, 0.116, -0.841, 0.4166, 0.3452, -0.6586, 0.6823, 0.3172, -0.7079, 0.6823, 0.1827, -0.8922, 0.4166, 0.1744, 0.5554, -0.619, 0.5554, 0.653, -0.619, 0.4364, 0.6915, -0.713, 0.116, 0.2487, -0.713, 0.6556, -0.8922, 0.4166, 0.1744, -0.7079, 0.6823, 0.1827, -0.7246, 0.6879, -0.04105, -0.9091, 0.4166, -0.002976, 3.92e-05, -0.8017, 0.5978, 0.1167, -0.8016, 0.5863, 0.07558, -0.9161, 0.3938, -2.63e-05, -0.9161, 0.4009, 0.1167, -0.8016, 0.5863, 0.2288, -0.8017, 0.5523, 0.1509, -0.9161, 0.3715, 0.07558, -0.9161, 0.3938, 0.2288, -0.8017, 0.5523, 0.3321, -0.8017, 0.4971, 0.2205, -0.9161, 0.3349, 0.1509, -0.9161, 0.3715, 0.3321, -0.8017, 0.4971, 0.4227, -0.8017, 0.4228, 0.2816, -0.9161, 0.2854, 0.2205, -0.9161, 0.3349, 0.4227, -0.8017, 0.4228, 0.4971, -0.8017, 0.3321, 0.3333, -0.9161, 0.2227, 0.2816, -0.9161, 0.2854, 0.4971, -0.8017, 0.3321, 0.5523, -0.8017, 0.2288, 0.3694, -0.9161, 0.156, 0.3333, -0.9161, 0.2227, 0.5523, -0.8017, 0.2288, 0.3632, -0.9289, 0.07225, 0.3927, -0.9161, 0.08086, 0.3694, -0.9161, 0.156, 0.3632, -0.9289, 0.07225, 0.1177, -0.9931, 2.842e-06, 0.4009, -0.9161, 0.002693, 0.3927, -0.9161, 0.08086, 0.1177, -0.9931, 2.842e-06, 0.1154, -0.9931, -0.02295, 0.3938, -0.9161, -0.07558, 0.4009, -0.9161, 0.002693, 0.1154, -0.9931, -0.02295, 0.1087, -0.9931, -0.04502, 0.3714, -0.9161, -0.151, 0.3938, -0.9161, -0.07558, 0.1087, -0.9931, -0.04502, 0.09783, -0.9931, -0.06536, 0.3349, -0.9161, -0.2205, 0.3714, -0.9161, -0.151, 0.09783, -0.9931, -0.06536, 0.0832, -0.9931, -0.08319, 0.2854, -0.9161, -0.2816, 0.3349, -0.9161, -0.2205, 0.0832, -0.9931, -0.08319, 0.06537, -0.9931, -0.09782, 0.225, -0.9161, -0.3319, 0.2854, -0.9161, -0.2816, 0.06537, -0.9931, -0.09782, 0.04503, -0.9931, -0.1087, 0.1559, -0.9161, -0.3694, 0.225, -0.9161, -0.3319, 0.04503, -0.9931, -0.1087, 0.02296, -0.9931, -0.1154, 0.08093, -0.9161, -0.3927, 0.1559, -0.9161, -0.3694, 0.02296, -0.9931, -0.1154, 2.833e-06, -0.9931, -0.1177, 0.002693, -0.9161, -0.4009, 0.08093, -0.9161, -0.3927, 2.833e-06, -0.9931, -0.1177, -0.02295, -0.9931, -0.1154, -0.07558, -0.9161, -0.3938, 0.002693, -0.9161, -0.4009, -0.02295, -0.9931, -0.1154, -0.04502, -0.9931, -0.1087, -0.1534, -0.9161, -0.3704, -0.07558, -0.9161, -0.3938, -0.04502, -0.9931, -0.1087, -0.06536, -0.9931, -0.09783, -0.2205, -0.9161, -0.3349, -0.1534, -0.9161, -0.3704, -0.06536, -0.9931, -0.09783, -0.2618, -0.9289, -0.2619, -0.2816, -0.9161, -0.2854, -0.2205, -0.9161, -0.3349, -0.2618, -0.9289, -0.2619, -0.4971, -0.8017, -0.3321, -0.3319, -0.9161, -0.225, -0.2816, -0.9161, -0.2854, -0.4971, -0.8017, -0.3321, -0.5523, -0.8017, -0.2287, -0.3694, -0.9161, -0.1559, -0.3319, -0.9161, -0.225, -0.5523, -0.8017, -0.2287, -0.5863, -0.8017, -0.1166, -0.3927, -0.9161, -0.08086, -0.3694, -0.9161, -0.1559, -0.5863, -0.8017, -0.1166, -0.5978, -0.8017, 3.917e-05, -0.4009, -0.9161, -0.002693, -0.3927, -0.9161, -0.08086, -0.5978, -0.8017, 3.917e-05, -0.5863, -0.8017, 0.1167, -0.3938, -0.9161, 0.07558, -0.4009, -0.9161, -0.002693, -0.5863, -0.8017, 0.1167, -0.5523, -0.8017, 0.2287, -0.3715, -0.9161, 0.1509, -0.3938, -0.9161, 0.07558, -0.5523, -0.8017, 0.2287, -0.4971, -0.8017, 0.3321, -0.3349, -0.9161, 0.2205, -0.3715, -0.9161, 0.1509, -0.4971, -0.8017, 0.3321, -0.4227, -0.8017, 0.4227, -0.2854, -0.9161, 0.2816, -0.3349, -0.9161, 0.2205, -0.4227, -0.8017, 0.4227, -0.3321, -0.8016, 0.4971, -0.2249, -0.9161, 0.3319, -0.2854, -0.9161, 0.2816, -0.3321, -0.8016, 0.4971, -0.2288, -0.8017, 0.5523, -0.1559, -0.9161, 0.3694, -0.2249, -0.9161, 0.3319, -0.2288, -0.8017, 0.5523, -0.1166, -0.8017, 0.5863, -0.08086, -0.9161, 0.3927, -0.1559, -0.9161, 0.3694, -0.1166, -0.8017, 0.5863, 3.92e-05, -0.8017, 0.5978, -2.63e-05, -0.9161, 0.4009, -0.08086, -0.9161, 0.3927])] * 3)])
me_cube_001 = bpy.data.meshes.new('Cube.001')
me_cube_001.from_pydata([(0.0, -0.4283, -1.126), (-1.0, -0.4283, 0.669), (0.0, 0.4283, -1.126), (-1.0, 0.4283, 0.669), (1.0, -0.4283, 0.669), (1.0, 0.4283, 0.669), (-1.0, -0.4283, 7.726), (-1.0, 0.4283, 7.726), (1.0, 0.4283, 7.726), (1.0, -0.4283, 7.726), (6.143, 0.4283, -4.548), (6.143, -0.4283, -4.548), (7.143, 0.4283, -2.753), (7.143, -0.4283, -2.753), (-6.278, 0.4283, -4.623), (-6.278, -0.4283, -4.623), (-7.278, -0.4283, -2.828), (-7.278, 0.4283, -2.828)], [], [(1, 3, 17, 16), (2, 3, 5), (0, 2, 10, 11), (0, 4, 1), (3, 1, 6, 7), (8, 7, 6, 9), (1, 4, 9, 6), (4, 5, 8, 9), (5, 3, 7, 8), (10, 12, 13, 11), (5, 4, 13, 12), (4, 0, 11, 13), (2, 5, 12, 10), (15, 16, 17, 14), (2, 0, 15, 14), (3, 2, 14, 17), (0, 1, 16, 15)])
me_cube_001.polygons.foreach_set('use_smooth', [True] * 17)
_uv = me_cube_001.uv_layers.new(name='UVMap')
_uv.uv.foreach_set('vector', [0.4121, 0.5081, 0.3517, 0.5081, 0.3517, 0.0019, 0.4121, 0.0019, 0.1288, 0.6566, 0.1288, 0.5119, 0.2518, 0.5805, 0.4159, 0.5028, 0.4762, 0.5028, 0.4762, 0.9981, 0.4159, 0.9981, 0.125, 0.5119, 0.125, 0.6566, 0.0019, 0.5881, 0.6171, 0.0019, 0.6774, 0.0019, 0.6774, 0.499, 0.6171, 0.499, 0.0019, 0.8013, 0.0019, 0.6604, 0.06224, 0.6604, 0.06224, 0.8013, 0.6774, 0.0019, 0.8183, 0.0019, 0.8183, 0.499, 0.6774, 0.499, 0.4159, 0.0019, 0.4762, 0.0019, 0.4762, 0.499, 0.4159, 0.499, 0.4762, 0.0019, 0.6171, 0.0019, 0.6171, 0.499, 0.4762, 0.499, 0.2556, 0.6566, 0.2556, 0.5119, 0.316, 0.5119, 0.316, 0.6566, 0.6209, 0.5028, 0.6813, 0.5028, 0.6813, 0.9981, 0.6209, 0.9981, 0.6813, 0.5028, 0.826, 0.5028, 0.826, 0.9981, 0.6813, 0.9981, 0.4762, 0.5028, 0.6209, 0.5028, 0.6209, 0.9981, 0.4762, 0.9981, 0.3801, 0.5119, 0.3801, 0.6566, 0.3198, 0.6566, 0.3198, 0.5119, 0.207, 0.5081, 0.1466, 0.5081, 0.1466, 0.0019, 0.207, 0.0019, 0.3517, 0.5081, 0.207, 0.5081, 0.207, 0.0019, 0.3517, 0.0019, 0.1466, 0.5081, 0.0019, 0.5081, 0.0019, 0.0019, 0.1466, 0.0019])
me_cube_001.materials.append(mat_fan_mat)
me_cube_001.update()

# ---- objects
ob_tube = bpy.data.objects.new('tube', me_icosphere)
ob_fan = bpy.data.objects.new('fan', me_cube_001)

# ---- transforms, parenting, visibility, modifiers, constraints
ob_tube.location = (0.0, 0.0, 0.0)
_m = ob_tube.modifiers.new('Mirror', 'MIRROR')
_m.use_axis = (False, True, False)
ob_fan.location = (0.0, 0.0, 0.0)

# ---- collection membership
col_collection.objects.link(ob_tube)
col_collection.objects.link(ob_fan)

# ---- scene / render settings (as saved in the file)
scene.frame_start = 1; scene.frame_end = 250; scene.frame_set(1)
scene.render.engine = 'BLENDER_EEVEE_NEXT'
bpy.context.view_layer.update()

# ---- added for rendering (the .blend has no active camera and no usable light): camera, sun
cam_auto = bpy.data.cameras.new('AutoCamera')
cam_auto.lens = 50.0
cam_auto.sensor_width = 36.0
cam_auto.clip_end = 1000.0
ob_auto_camera = bpy.data.objects.new('AutoCamera', cam_auto)
scene.collection.objects.link(ob_auto_camera)
ob_auto_camera.location = (49.009, -58.8108, 39.2072)
ob_auto_camera.rotation_euler = (1.09748, -7.21219e-08, 0.694738)
scene.camera = ob_auto_camera
light_auto_sun = bpy.data.lights.new('AutoSun', 'SUN')
light_auto_sun.energy = 3.0
light_auto_sun.angle = 0.0523599
ob_auto_sun = bpy.data.objects.new('AutoSun', light_auto_sun)
scene.collection.objects.link(ob_auto_sun)
ob_auto_sun.rotation_euler = (0.872665, 0.174533, 0.523599)
bpy.context.view_layer.update()
